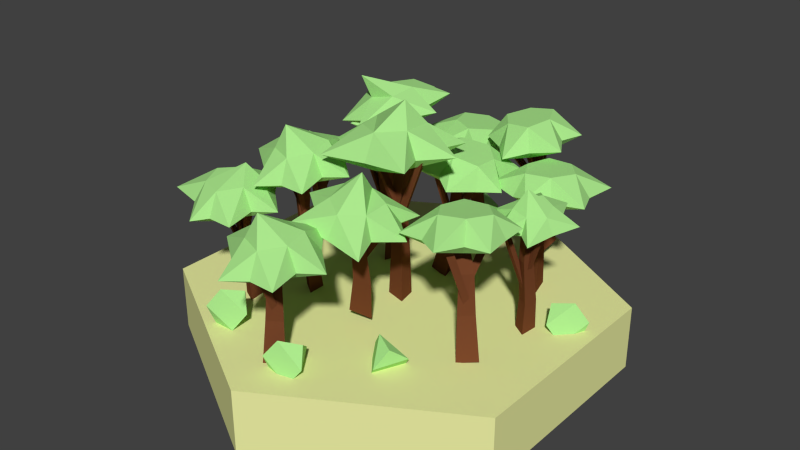 # Source: Forest3.blend  (saved by Blender 2.74.0; exported with 4.5.12 LTS)
import bpy
from mathutils import Matrix  # noqa: F401  (used for matrix-valued properties, if any)

bpy.ops.wm.read_factory_settings(use_empty=True)
scene = bpy.context.scene
scene.name = 'Scene'

# ---- collections
col_collection_1 = bpy.data.collections.new('Collection 1'); scene.collection.children.link(col_collection_1)

# ---- materials (node trees are filled in below, after node groups)
mat_treeground = bpy.data.materials.new('TreeGround')
mat_treeground.alpha_threshold = 0.0
mat_treeground.use_transparent_shadow = False
mat_treeground.diffuse_color = (0.8469, 0.8714, 0.3712, 1.0)
mat_treeground.roughness = 0.5
mat_treelower = bpy.data.materials.new('TreeLower')
mat_treelower.alpha_threshold = 0.0
mat_treelower.use_transparent_shadow = False
mat_treelower.diffuse_color = (0.1845, 0.05951, 0.02383, 1.0)
mat_treelower.roughness = 0.5
mat_treelower.specular_intensity = 0.09375
mat_treeupper = bpy.data.materials.new('TreeUpper')
mat_treeupper.alpha_threshold = 0.0
mat_treeupper.use_transparent_shadow = False
mat_treeupper.diffuse_color = (0.4072, 0.8, 0.264, 1.0)
mat_treeupper.roughness = 0.5
mat_treeupper.specular_intensity = 0.2083

# ---- material node trees

# ---- world
world_world = bpy.data.worlds.new('World'); scene.world = world_world
world_world.color = (0.05088, 0.05088, 0.05088)
world_world.use_sun_shadow = False
world_world.sun_shadow_jitter_overblur = 0.0
world_world.cycles.sampling_method = 'NONE'
world_world.cycles.sample_map_resolution = 256

# ---- meshes
me_extrudieren_deckfl_che_2_1 = bpy.data.meshes.new('Extrudieren_Deckfl_che_2_1')
me_extrudieren_deckfl_che_2_1.from_pydata([(0.8728, -0.3, 0.5027), (0.006756, -0.3, 1.003), (-0.8593, -0.3, -0.4973), (0.006757, -0.3, -0.9973), (0.006757, 0.0, -0.9973), (-0.8593, 5.96e-08, -0.4973), (0.006756, 0.0, 1.003), (0.8728, -8.941e-08, -0.4973), (0.8728, -5.96e-08, 0.5027), (0.8728, -0.3, -0.4973), (-0.8593, 8.941e-08, 0.5027), (-0.8593, -0.3, 0.5027), (-0.03501, -0.008468, 0.7977), (0.04422, -0.008468, 0.7478), (-0.04411, -0.008468, 0.6938), (-0.02618, 0.1889, 0.7775), (0.03618, 0.1889, 0.7382), (-0.03334, 0.1889, 0.6957), (-0.0006539, 0.3721, 0.7816), (0.05025, 0.3721, 0.7496), (-0.006499, 0.3721, 0.7149), (-0.01982, 0.4977, 0.7823), (0.03595, 0.4977, 0.7472), (-0.02622, 0.4977, 0.7092), (-0.1033, 0.5219, 0.6958), (0.02044, 0.3104, 0.7399), (-0.003683, 0.3002, 0.7585), (-0.003879, 0.2911, 0.7309), (-0.0003842, 0.2098, 0.7525), (0.02059, 0.2163, 0.7335), (-0.009052, 0.226, 0.7258), (0.01266, 0.5019, 0.8775), (0.03564, 0.509, 0.8567), (0.003165, 0.5196, 0.8483), (0.06199, 0.4896, 0.6715), (0.08844, 0.4804, 0.6928), (0.06444, 0.4964, 0.7061), (-0.00058, 0.3266, 0.7226), (0.02356, 0.3183, 0.7421), (0.001649, 0.3329, 0.7543), (-0.0767, 0.543, 0.7058), (-0.1031, 0.5317, 0.7261), (0.5448, -0.002754, 0.3111), (0.6207, 0.005882, 0.257), (0.5305, -0.007072, 0.2079), (0.5269, 0.1934, 0.2858), (0.5867, 0.2002, 0.2432), (0.5157, 0.19, 0.2046), (0.5287, 0.3784, 0.2843), (0.5774, 0.384, 0.2495), (0.5195, 0.3756, 0.218), (0.4934, 0.5005, 0.283), (0.5469, 0.5066, 0.2449), (0.4834, 0.4975, 0.2104), (0.4048, 0.5001, 0.1515), (0.5554, 0.3187, 0.243), (0.5338, 0.306, 0.263), (0.5334, 0.2962, 0.2357), (0.5485, 0.2167, 0.2589), (0.5674, 0.2253, 0.2387), (0.5364, 0.2308, 0.2325), (0.5299, 0.5117, 0.3762), (0.5507, 0.521, 0.354), (0.5167, 0.5271, 0.3472), (0.5699, 0.4995, 0.1681), (0.5983, 0.4945, 0.1882), (0.5732, 0.5077, 0.2024), (0.5316, 0.3316, 0.2264), (0.5576, 0.327, 0.2447), (0.5346, 0.339, 0.2578), (0.429, 0.5247, 0.1595), (0.4053, 0.5108, 0.1815), (0.4574, -0.02974, -0.4466), (0.389, -0.02718, -0.3827), (0.485, -0.04106, -0.3467), (0.4746, 0.1645, -0.4092), (0.4208, 0.1665, -0.3589), (0.4964, 0.1556, -0.3305), (0.4696, 0.3488, -0.3935), (0.4256, 0.3505, -0.3525), (0.4873, 0.3415, -0.3293), (0.5023, 0.4714, -0.3876), (0.4542, 0.4732, -0.3427), (0.5218, 0.4635, -0.3173), (0.6469, 0.5129, -0.2592), (0.4495, 0.2856, -0.3537), (0.4686, 0.275, -0.3772), (0.4728, 0.2632, -0.351), (0.4563, 0.1852, -0.3781), (0.44, 0.1918, -0.355), (0.4714, 0.1977, -0.3524), (0.4539, 0.4882, -0.4743), (0.436, 0.4954, -0.449), (0.4704, 0.502, -0.4461), (0.4351, 0.502, -0.2681), (0.4043, 0.4976, -0.2847), (0.4272, 0.5125, -0.301), (0.4686, 0.3399, -0.3433), (0.4406, 0.3358, -0.3584), (0.4614, 0.3495, -0.3733), (0.6214, 0.5374, -0.2622), (0.6423, 0.5257, -0.288), (0.06647, -0.04697, -0.004953), (-0.01193, -0.04227, 0.06075), (0.08544, -0.05434, 0.08794), (0.07493, 0.2196, 0.02047), (0.01322, 0.2233, 0.07219), (0.08986, 0.2138, 0.09359), (0.06258, 0.4703, 0.02746), (0.0122, 0.4733, 0.06968), (0.07476, 0.4656, 0.08715), (0.09268, 0.6384, 0.02503), (0.03749, 0.6417, 0.07128), (0.106, 0.6332, 0.09042), (0.2297, 0.7098, 0.1334), (0.03933, 0.3864, 0.06954), (0.06207, 0.3712, 0.04623), (0.06406, 0.3573, 0.07125), (0.0519, 0.249, 0.05042), (0.03219, 0.2587, 0.07327), (0.06469, 0.2684, 0.07301), (0.05037, 0.6532, -0.05391), (0.02878, 0.6638, -0.02888), (0.06438, 0.6744, -0.02917), (0.01646, 0.6286, 0.147), (-0.01389, 0.6201, 0.134), (0.01131, 0.6402, 0.116), (0.06421, 0.4052, 0.08048), (0.0365, 0.3974, 0.06857), (0.0595, 0.4158, 0.0522), (0.2026, 0.7416, 0.1315), (0.2275, 0.725, 0.1059), (-0.4833, -0.07405, 0.4581), (-0.4117, -0.06737, 0.4961), (-0.4208, -0.07124, 0.4159), (-0.485, 0.1386, 0.4614), (-0.4286, 0.1439, 0.4913), (-0.4358, 0.1408, 0.4282), (-0.4927, 0.3365, 0.4845), (-0.4467, 0.3407, 0.5089), (-0.4525, 0.3383, 0.4573), (-0.5148, 0.4698, 0.474), (-0.4644, 0.4745, 0.5007), (-0.4708, 0.4718, 0.4442), (-0.4926, 0.4652, 0.3523), (-0.4493, 0.2731, 0.4835), (-0.4723, 0.2599, 0.4728), (-0.4537, 0.2512, 0.463), (-0.458, 0.1636, 0.4712), (-0.436, 0.1725, 0.4794), (-0.4467, 0.1812, 0.4563), (-0.5604, 0.4732, 0.5296), (-0.5363, 0.483, 0.5386), (-0.5481, 0.4926, 0.5133), (-0.4018, 0.4699, 0.4925), (-0.4015, 0.4611, 0.5181), (-0.4236, 0.4763, 0.5063), (-0.4502, 0.2897, 0.4632), (-0.4499, 0.2816, 0.4865), (-0.4701, 0.2955, 0.4758), (-0.4878, 0.4892, 0.3748), (-0.5129, 0.4748, 0.3631), (-0.6345, -0.1141, -0.06008), (-0.5712, -0.1194, -0.1099), (-0.6532, -0.115, -0.1466), (-0.6063, 0.09623, -0.07604), (-0.5565, 0.09206, -0.1152), (-0.6211, 0.09552, -0.1441), (-0.5628, 0.2908, -0.07328), (-0.5221, 0.2874, -0.1053), (-0.5748, 0.2903, -0.1289), (-0.5649, 0.4264, -0.06964), (-0.5203, 0.4226, -0.1047), (-0.5781, 0.4257, -0.1305), (-0.6778, 0.4627, -0.146), (-0.556, 0.2231, -0.1111), (-0.5761, 0.2137, -0.09319), (-0.5802, 0.2037, -0.1165), (-0.5842, 0.1168, -0.09945), (-0.5673, 0.1223, -0.1174), (-0.5927, 0.1343, -0.1208), (-0.5264, 0.4302, 0.00732), (-0.5079, 0.4362, -0.01239), (-0.5356, 0.4493, -0.01611), (-0.527, 0.458, -0.1845), (-0.503, 0.447, -0.1693), (-0.5205, 0.4657, -0.1555), (-0.5741, 0.2414, -0.1234), (-0.5522, 0.2313, -0.1095), (-0.5682, 0.2484, -0.09693), (-0.6513, 0.4839, -0.1401), (-0.6733, 0.4737, -0.1205), (-0.03346, -0.06868, -0.5556), (0.01394, -0.06254, -0.4906), (0.05373, -0.07043, -0.5709), (-0.02254, 0.1438, -0.5611), (0.01476, 0.1486, -0.5099), (0.04608, 0.1424, -0.5731), (-0.03062, 0.3427, -0.5496), (-0.0001714, 0.3467, -0.5078), (0.02539, 0.3416, -0.5594), (-0.03673, 0.476, -0.5736), (-0.003361, 0.4803, -0.5278), (0.02465, 0.4748, -0.5843), (0.07819, 0.5379, -0.6858), (0.008121, 0.2779, -0.5306), (-0.008777, 0.265, -0.5496), (0.01484, 0.255, -0.5512), (-0.0004019, 0.1682, -0.5418), (0.01681, 0.1768, -0.5254), (0.02097, 0.1846, -0.5522), (-0.1152, 0.4841, -0.5389), (-0.09631, 0.4935, -0.5209), (-0.09176, 0.5021, -0.5503), (0.06263, 0.473, -0.5101), (0.0467, 0.4656, -0.4852), (0.03326, 0.4809, -0.5059), (0.02081, 0.2934, -0.551), (0.006265, 0.2866, -0.5282), (-0.006003, 0.3006, -0.5472), (0.07083, 0.5629, -0.6633), (0.05232, 0.5489, -0.684), (-0.2584, -0.0885, -0.2056), (-0.211, -0.07983, -0.1406), (-0.1712, -0.09096, -0.2209), (-0.2475, 0.2114, -0.2111), (-0.2102, 0.2182, -0.1599), (-0.1789, 0.2095, -0.2231), (-0.2556, 0.4922, -0.1996), (-0.2251, 0.4978, -0.1577), (-0.1995, 0.4907, -0.2094), (-0.2617, 0.6804, -0.2235), (-0.2283, 0.6865, -0.1777), (-0.2003, 0.6787, -0.2343), (-0.1467, 0.7678, -0.3358), (-0.2168, 0.4007, -0.1806), (-0.2337, 0.3825, -0.1996), (-0.2101, 0.3685, -0.2012), (-0.2253, 0.2459, -0.1918), (-0.2081, 0.258, -0.1754), (-0.204, 0.2691, -0.2021), (-0.3401, 0.6918, -0.1889), (-0.3212, 0.705, -0.1709), (-0.3167, 0.7172, -0.2002), (-0.1623, 0.6762, -0.1601), (-0.1782, 0.6657, -0.1351), (-0.1917, 0.6873, -0.1559), (-0.2041, 0.4226, -0.201), (-0.2187, 0.413, -0.1782), (-0.2309, 0.4327, -0.1972), (-0.1541, 0.8031, -0.3132), (-0.1726, 0.7832, -0.334), (-0.2572, -0.09998, 0.1957), (-0.3294, -0.1008, 0.2322), (-0.2556, -0.107, 0.2839), (-0.2849, 0.1976, 0.2232), (-0.3417, 0.197, 0.252), (-0.2836, 0.1921, 0.2927), (-0.3243, 0.476, 0.2283), (-0.3707, 0.4755, 0.2518), (-0.3232, 0.4715, 0.285), (-0.3194, 0.6656, 0.2361), (-0.3703, 0.665, 0.2619), (-0.3183, 0.6606, 0.2982), (0.03287, 0.6445, -0.03177), (-0.04958, 0.6469, 0.1651), (0.1657, 0.6639, 0.1411), (0.1625, 0.6573, 0.007744), (-0.0823, 0.638, 0.03504), (0.06876, 0.66, 0.2317), (-0.2363, 0.6126, 0.3722), (-0.3394, 0.3806, 0.2585), (-0.3162, 0.3655, 0.244), (-0.3169, 0.3501, 0.2667), (-0.3109, 0.2286, 0.2437), (-0.331, 0.2378, 0.2586), (-0.3065, 0.2511, 0.2677), (-0.3424, 0.679, 0.1538), (-0.3644, 0.6891, 0.1702), (-0.3375, 0.7037, 0.1801), (-0.3968, 0.6485, 0.3235), (-0.4178, 0.6368, 0.3032), (-0.3975, 0.6612, 0.2945), (-0.3236, 0.4034, 0.2755), (-0.3427, 0.3927, 0.2569), (-0.3242, 0.415, 0.249), (0.07486, 0.7178, 0.3016), (-0.1514, 0.6847, 0.007078), (0.2153, 0.7137, -0.03382), (0.2201, 0.7236, 0.166), (-0.1024, 0.6981, 0.2019), (0.02109, 0.6945, -0.09301), (0.0252, 0.8052, -0.02985), (-0.05619, 0.8076, 0.1645), (0.1563, 0.8244, 0.1408), (0.1532, 0.8179, 0.009153), (-0.0885, 0.7988, 0.0361), (0.06062, 0.8205, 0.2302), (-0.261, 0.646, 0.3632), (-0.2356, 0.6295, 0.3473), (-0.6213, -0.0407, -0.3895), (-0.2189, 0.05893, -0.8226), (-0.2119, -0.02669, -0.7717), (-0.6256, 0.03584, -0.3256), (-0.706, 0.09492, -0.3238), (-0.07087, 0.05763, -0.8451), (-0.06389, -0.02799, -0.7942), (-0.1286, -0.04794, -0.721), (-0.1426, 0.1233, -0.8226), (-0.1276, 0.1249, -0.7239), (-0.1206, 0.03929, -0.6731), (-0.6974, -0.05815, -0.4517), (-0.707, 0.03507, -0.486), (-0.7114, 0.1116, -0.4221), (-0.7703, -0.05401, -0.3836), (-0.7746, 0.02253, -0.3197), (-0.4261, -0.02371, 0.1721), (-0.4304, 0.05282, 0.236), (-0.5109, 0.1119, 0.2377), (-0.5022, -0.04116, 0.1099), (-0.5119, 0.05206, 0.07554), (-0.5162, 0.1286, 0.1395), (-0.5751, -0.03702, 0.1779), (-0.5794, 0.03951, 0.2418), (-0.4122, 0.01284, 0.614), (-0.3648, 0.08938, 0.5709), (-0.3056, 0.1485, 0.6253), (-0.4004, -0.004605, 0.7115), (-0.4172, 0.08861, 0.743), (-0.3698, 0.1651, 0.6999), (-0.3007, -0.0004642, 0.713), (-0.2533, 0.07607, 0.6699), (0.02051, -0.02234, 0.6919), (0.07618, 0.0542, 0.6602), (0.1221, 0.1133, 0.7263), (0.01071, -0.03978, 0.7897), (-0.01257, 0.05343, 0.8167), (0.0431, 0.13, 0.785), (0.1077, -0.03564, 0.8129), (0.1634, 0.04089, 0.7812), (0.3732, -0.03527, 0.4204), (0.4264, 0.04127, 0.4562), (0.3876, 0.1004, 0.5267), (0.2813, -0.05271, 0.4552), (0.2467, 0.0405, 0.4464), (0.2999, 0.117, 0.4821), (0.3037, -0.04857, 0.5524), (0.3569, 0.02796, 0.5881), (0.7621, -0.03746, -0.1106), (0.7003, 0.03907, -0.09387), (0.6724, 0.09816, -0.1693), (0.7961, -0.05491, -0.2029), (0.8254, 0.03831, -0.2232), (0.7635, 0.1148, -0.2064), (0.708, -0.05077, -0.2496), (0.6461, 0.02577, -0.2328), (-0.139, 0.6792, -0.1321), (-0.1315, 0.7091, 0.3354), (0.2352, 0.7037, -0.1428), (-0.2416, 0.6822, 0.113), (0.2759, 0.7312, 0.302), (0.3312, 0.7274, 0.04915), (-0.2764, 0.6684, -0.3186), (-0.2384, 0.6551, -0.1439), (-0.1053, 0.7008, -0.2599), (-0.1706, 0.6971, -0.351), (-0.322, 0.6451, -0.2191), (-0.1275, 0.6821, -0.1523), (-0.09619, 0.7295, -0.1014), (-0.3876, 0.6742, -0.2014), (-0.1608, 0.7521, -0.399), (-0.06296, 0.7577, -0.2625), (-0.2624, 0.6892, -0.08882), (-0.3192, 0.709, -0.3504), (-0.2984, 0.8001, -0.2982), (-0.2609, 0.787, -0.1258), (-0.1295, 0.8321, -0.2402), (-0.194, 0.8285, -0.3301), (-0.3434, 0.7771, -0.2), (-0.1514, 0.8136, -0.1341), (-0.4452, 0.6737, -0.3037), (-0.2195, 0.6919, 0.01792), (-0.1983, 0.7485, -0.4844), (-0.398, 0.6572, -0.08628), (0.03938, 0.7699, -0.1942), (-0.04367, 0.7789, -0.3949), (-0.04772, 0.457, -0.6805), (-0.1074, 0.4733, -0.5124), (0.07224, 0.4607, -0.5414), (0.06309, 0.4527, -0.6529), (-0.1412, 0.4671, -0.6198), (-0.004763, 0.4712, -0.4616), (0.01026, 0.52, -0.4048), (-0.1941, 0.5137, -0.6418), (0.1119, 0.4923, -0.6913), (0.1256, 0.5042, -0.5244), (-0.1435, 0.523, -0.4808), (-0.05409, 0.4987, -0.7328), (-0.03465, 0.5915, -0.6831), (-0.09354, 0.6075, -0.517), (0.08376, 0.5951, -0.5457), (0.07474, 0.5872, -0.6557), (-0.1269, 0.6014, -0.6231), (0.007754, 0.6055, -0.4669), (-0.1904, 0.5046, -0.7588), (-0.1169, 0.5206, -0.3831), (0.05113, 0.5101, -0.7518), (-0.2674, 0.5306, -0.5261), (0.1482, 0.5268, -0.3659), (0.1526, 0.5142, -0.6167), (0.5781, 0.4606, -0.2712), (0.5665, 0.4585, -0.45), (0.4132, 0.4509, -0.3515), (0.4655, 0.4546, -0.2524), (0.6399, 0.4632, -0.3645), (0.4523, 0.4521, -0.4558), (0.4147, 0.4948, -0.5067), (0.6957, 0.5114, -0.3699), (0.4345, 0.4985, -0.2021), (0.356, 0.4929, -0.3505), (0.5857, 0.5042, -0.498), (0.6031, 0.5075, -0.2302), (0.5628, 0.5947, -0.2773), (0.5513, 0.5926, -0.4538), (0.4, 0.5851, -0.3566), (0.4517, 0.5888, -0.2588), (0.6238, 0.5973, -0.3694), (0.4386, 0.5863, -0.4595), (0.7385, 0.5147, -0.2606), (0.523, 0.4918, -0.5766), (0.5135, 0.5219, -0.1726), (0.7171, 0.5152, -0.5062), (0.3168, 0.5038, -0.4639), (0.2969, 0.5132, -0.2394), (0.4154, 0.4933, 0.2691), (0.5823, 0.5109, 0.332), (0.5571, 0.4941, 0.1522), (0.4455, 0.4864, 0.1591), (0.4741, 0.5054, 0.3636), (0.6353, 0.5064, 0.2306), (0.6924, 0.5548, 0.2157), (0.451, 0.5533, 0.415), (0.4081, 0.5247, 0.1085), (0.5754, 0.5363, 0.09817), (0.6131, 0.5615, 0.3676), (0.3631, 0.535, 0.2734), (0.4133, 0.6273, 0.2529), (0.578, 0.6447, 0.315), (0.5532, 0.6282, 0.1374), (0.443, 0.6206, 0.1442), (0.4712, 0.6394, 0.3462), (0.6303, 0.6403, 0.2149), (0.3341, 0.5441, 0.4089), (0.7113, 0.5584, 0.3432), (0.3464, 0.544, 0.1675), (0.5651, 0.5719, 0.4903), (0.6931, 0.5601, 0.1087), (0.4971, 0.5449, -0.002074), (-0.2947, 0.8849, -0.1017), (0.09186, 0.9206, 0.07504), (-0.6418, 0.4061, -0.04209), (-0.5259, 0.3899, -0.087), (-0.6215, 0.4105, -0.1689), (-0.6765, 0.4162, -0.1133), (-0.5678, 0.3927, -0.02021), (-0.5448, 0.3977, -0.1644), (-0.5133, 0.4264, -0.1965), (-0.5478, 0.419, 0.01953), (-0.7107, 0.4542, -0.12), (-0.6282, 0.4457, -0.2032), (-0.485, 0.4147, -0.08053), (-0.6586, 0.4391, -0.01324), (-0.6248, 0.4991, -0.04277), (-0.5105, 0.483, -0.0871), (-0.6048, 0.5034, -0.1679), (-0.6591, 0.509, -0.1131), (-0.5518, 0.4858, -0.02117), (-0.5291, 0.4907, -0.1635), (-0.6115, 0.4263, 0.07078), (-0.4165, 0.4103, -0.1225), (-0.7651, 0.457, -0.08403), (-0.4673, 0.406, 0.01486), (-0.5932, 0.4427, -0.2822), (-0.7217, 0.461, -0.2031), (-0.5845, 0.5666, -0.06697), (-0.3822, 0.5417, 0.3347), (-0.2109, 0.5463, 0.2823), (-0.342, 0.5672, 0.1572), (-0.4264, 0.5579, 0.2305), (-0.2773, 0.5342, 0.3728), (-0.2315, 0.5632, 0.171), (-0.1896, 0.6137, 0.132), (-0.2582, 0.5703, 0.4344), (-0.4815, 0.6059, 0.2213), (-0.3551, 0.6198, 0.1115), (-0.1588, 0.5885, 0.2989), (-0.4154, 0.5816, 0.3773), (-0.3768, 0.6762, 0.3456), (-0.2077, 0.6808, 0.2939), (-0.3371, 0.7014, 0.1705), (-0.4203, 0.6923, 0.2428), (-0.2732, 0.6688, 0.3832), (-0.228, 0.6974, 0.184), (-0.3547, 0.5622, 0.5007), (-0.057, 0.6004, 0.2465), (-0.5625, 0.5951, 0.2665), (-0.1414, 0.5679, 0.4355), (-0.2974, 0.6319, 0.002845), (-0.4902, 0.6236, 0.1027), (-0.3309, 0.7822, 0.3231), (-0.03759, 0.4418, 0.8439), (0.1336, 0.4438, 0.791), (0.002264, 0.4564, 0.6651), (-0.08194, 0.4513, 0.739), (0.06745, 0.437, 0.8822), (0.1128, 0.4536, 0.6789), (0.1544, 0.5018, 0.6368), (0.08652, 0.4769, 0.9414), (-0.1373, 0.4984, 0.7269), (-0.01113, 0.5059, 0.6162), (0.1856, 0.4871, 0.8048), (-0.07084, 0.4841, 0.884), (-0.03263, 0.5768, 0.8464), (0.1364, 0.5787, 0.7943), (0.00671, 0.5912, 0.67), (-0.07641, 0.5862, 0.7429), (0.07106, 0.572, 0.8842), (0.1158, 0.5884, 0.6836), (-0.009853, 0.4727, 1.008), (0.2873, 0.4961, 0.7517), (-0.2182, 0.4902, 0.7728), (0.2033, 0.4751, 0.9425), (0.04645, 0.5115, 0.5069), (-0.1462, 0.5087, 0.6074), (0.01282, 0.6813, 0.8173), (-0.5755, 0.4104, 0.5597), (-0.4043, 0.4124, 0.5068), (-0.5357, 0.425, 0.3809), (-0.6199, 0.4199, 0.4548), (-0.4705, 0.4056, 0.598), (-0.4252, 0.4222, 0.3947), (-0.3835, 0.4704, 0.3526), (-0.4514, 0.4455, 0.6572), (-0.6752, 0.467, 0.4426), (-0.5491, 0.4745, 0.332), (-0.3523, 0.4556, 0.5206), (-0.6088, 0.4527, 0.5998), (-0.5706, 0.5453, 0.5622), (-0.4016, 0.5473, 0.51), (-0.5312, 0.5597, 0.3857), (-0.6144, 0.5548, 0.4587), (-0.4669, 0.5406, 0.6), (-0.4221, 0.557, 0.3993), (-0.5117, 0.4352, 0.7132), (-0.2507, 0.4647, 0.4674), (-0.7461, 0.4703, 0.5763), (-0.3346, 0.4437, 0.6583), (-0.4915, 0.48, 0.2227), (-0.6842, 0.4772, 0.3232), (-0.4909, 0.5982, 0.4082), (0.03204, 0.06012, 0.2509), (0.01273, 0.04871, 0.3418), (0.1106, 0.031, 0.313), (0.08411, 0.2443, 0.3039), (0.06891, 0.2353, 0.3754), (0.1459, 0.2213, 0.3528), (0.1047, 0.4221, 0.3505), (0.09229, 0.4148, 0.4089), (0.1552, 0.4034, 0.3904), (0.1454, 0.5423, 0.3572), (0.1318, 0.5343, 0.4212), (0.2006, 0.5218, 0.4009), (0.2679, 0.539, 0.3575), (0.1056, 0.352, 0.3832), (0.1069, 0.3465, 0.3516), (0.1242, 0.3302, 0.3682), (0.08863, 0.2583, 0.3428), (0.089, 0.2599, 0.3718), (0.1167, 0.2661, 0.3568), (0.05784, 0.5738, 0.3186), (0.05825, 0.5755, 0.3504), (0.08858, 0.5824, 0.334), (0.1649, 0.5063, 0.489), (0.13, 0.5042, 0.4927), (0.1406, 0.5225, 0.469), (0.1356, 0.3621, 0.382), (0.1037, 0.3602, 0.3854), (0.1134, 0.377, 0.3638), (0.2475, 0.5628, 0.3739), (0.2489, 0.5569, 0.3393), (0.1021, 0.5052, 0.2941), (0.02257, 0.4977, 0.4545), (0.2027, 0.4708, 0.4439), (0.2075, 0.4839, 0.3327), (0.002724, 0.5145, 0.3447), (0.1171, 0.4754, 0.5151), (0.1287, 0.5112, 0.5815), (-0.04259, 0.5698, 0.3261), (0.2642, 0.524, 0.3082), (0.2569, 0.5044, 0.4749), (-0.01286, 0.5447, 0.4906), (0.1063, 0.5559, 0.2503), (0.1271, 0.6357, 0.3187), (0.04856, 0.6283, 0.477), (0.2263, 0.6017, 0.4666), (0.2312, 0.6146, 0.3568), (0.02897, 0.6448, 0.3686), (0.1419, 0.6062, 0.5369), (-0.02439, 0.5813, 0.2107), (-0.04315, 0.5417, 0.6016), (0.2856, 0.5264, 0.2173), (-0.1234, 0.572, 0.4104), (0.295, 0.4811, 0.5902), (0.3558, 0.5004, 0.3824), (0.1397, 0.7293, 0.3888), (0.3745, 0.07472, -0.5725), (0.3774, 0.09168, -0.6645), (0.284, 0.07244, -0.6242), (0.338, 0.2692, -0.5563), (0.3403, 0.2826, -0.6287), (0.2668, 0.2674, -0.597), (0.3327, 0.4537, -0.5422), (0.3345, 0.4646, -0.6013), (0.2745, 0.4522, -0.5755), (0.3068, 0.5722, -0.5043), (0.3089, 0.5841, -0.5691), (0.2431, 0.5706, -0.5408), (0.1486, 0.5682, -0.5142), (0.3178, 0.3979, -0.5937), (0.3209, 0.3827, -0.5656), (0.2992, 0.3738, -0.5827), (0.3291, 0.2952, -0.5876), (0.3243, 0.306, -0.6141), (0.3004, 0.3091, -0.5929), (0.4027, 0.5836, -0.4756), (0.3974, 0.5954, -0.5046), (0.3712, 0.5987, -0.4814), (0.262, 0.5816, -0.6345), (0.2954, 0.5784, -0.6453), (0.291, 0.5889, -0.6156), (0.2898, 0.4091, -0.5838), (0.3203, 0.4062, -0.5936), (0.3163, 0.4158, -0.5665), (0.1689, 0.5946, -0.5262), (0.1724, 0.578, -0.4954), (0.2487, 0.5586, -0.4518), (0.3994, 0.5888, -0.5438), (0.2418, 0.5755, -0.6346), (0.1797, 0.5579, -0.543), (0.359, 0.5729, -0.4397), (0.3511, 0.5922, -0.6476), (0.3726, 0.6458, -0.6975), (0.3844, 0.6169, -0.386), (0.1158, 0.5944, -0.5407), (0.2088, 0.6209, -0.678), (0.4449, 0.6407, -0.5421), (0.2191, 0.5955, -0.4042), (0.2307, 0.6924, -0.4481), (0.3795, 0.7222, -0.5389), (0.2239, 0.7092, -0.6285), (0.1626, 0.6917, -0.538), (0.3396, 0.7065, -0.4361), (0.3318, 0.7256, -0.6414), (0.3089, 0.5977, -0.2982), (0.4853, 0.647, -0.6347), (0.1246, 0.6062, -0.4544), (0.513, 0.643, -0.4288), (0.2879, 0.6545, -0.7625), (0.08138, 0.6257, -0.6763), (0.004917, 0.009166, -0.2214), (0.09563, -0.005502, -0.2035), (0.06831, -0.002958, -0.3033), (0.05712, 0.2003, -0.2339), (0.1285, 0.1888, -0.2198), (0.107, 0.1908, -0.2984), (0.1026, 0.3789, -0.217), (0.1609, 0.3695, -0.2055), (0.1434, 0.3711, -0.2696), (0.1089, 0.5049, -0.2321), (0.1728, 0.4946, -0.2195), (0.1535, 0.4964, -0.2898), (0.1445, 0.5103, -0.3865), (0.1359, 0.3106, -0.2317), (0.1043, 0.3053, -0.2345), (0.1213, 0.293, -0.2546), (0.096, 0.2151, -0.2349), (0.125, 0.2169, -0.2345), (0.1103, 0.2287, -0.2605), (0.06891, 0.5176, -0.1406), (0.1006, 0.5195, -0.1401), (0.08459, 0.5324, -0.1687), (0.2412, 0.4742, -0.2567), (0.2444, 0.4651, -0.2229), (0.2207, 0.4851, -0.2299), (0.135, 0.3266, -0.259), (0.138, 0.3183, -0.2282), (0.1163, 0.3365, -0.2346), (0.1605, 0.5296, -0.3615), (0.1259, 0.5238, -0.3646), (0.06579, 0.514, -0.2983), (0.1348, 0.5002, -0.1335), (0.243, 0.4702, -0.2773), (0.1627, 0.4887, -0.3534), (0.03969, 0.5228, -0.1899), (0.2412, 0.4729, -0.166), (0.3008, 0.5052, -0.1309), (-0.001057, 0.5799, -0.1667), (0.1832, 0.5288, -0.4116), (0.3035, 0.5011, -0.2977), (0.1414, 0.546, -0.08232), (0.03804, 0.5668, -0.3292), (0.1074, 0.6426, -0.299), (0.1755, 0.6289, -0.1363), (0.2822, 0.5992, -0.2782), (0.203, 0.6175, -0.3533), (0.08159, 0.6512, -0.1919), (0.2805, 0.602, -0.1683), (-0.07587, 0.5968, -0.2556), (0.2229, 0.5182, -0.02893), (0.1048, 0.5677, -0.4134), (0.02454, 0.5802, -0.03104), (0.379, 0.4985, -0.2038), (0.3256, 0.5162, -0.4223), (-0.4418, -0.1143, -0.3614), (-0.3769, -0.1013, -0.3153), (-0.3638, -0.1145, -0.4033), (-0.4451, 0.09722, -0.3846), (-0.394, 0.1074, -0.3482), (-0.3837, 0.09704, -0.4175), (-0.4603, 0.2961, -0.3847), (-0.4186, 0.3044, -0.355), (-0.4102, 0.2959, -0.4116), (-0.4811, 0.4267, -0.4146), (-0.4353, 0.4358, -0.3821), (-0.4261, 0.4265, -0.4441), (-0.4375, 0.4724, -0.5532), (-0.414, 0.2343, -0.3746), (-0.4352, 0.2194, -0.3863), (-0.4128, 0.21, -0.3946), (-0.4194, 0.1239, -0.375), (-0.3984, 0.1343, -0.3655), (-0.4033, 0.14, -0.3927), (-0.5451, 0.4351, -0.3576), (-0.5221, 0.4465, -0.3472), (-0.5274, 0.4528, -0.3769), (-0.3651, 0.4732, -0.4186), (-0.3719, 0.4674, -0.3895), (-0.392, 0.4805, -0.4059), (-0.4092, 0.2484, -0.3989), (-0.4155, 0.2431, -0.3723), (-0.4338, 0.2551, -0.3874), (-0.4388, 0.4989, -0.5313), (-0.4621, 0.4826, -0.5441), (-0.5233, 0.4664, -0.4693), (-0.4621, 0.4837, -0.3613), (-0.3955, 0.4535, -0.4658), (-0.4582, 0.4498, -0.5127), (-0.534, 0.4842, -0.3939), (-0.3886, 0.4696, -0.3899), (-0.3481, 0.5009, -0.3751), (-0.5658, 0.5229, -0.3811), (-0.4523, 0.4713, -0.5591), (-0.3583, 0.4769, -0.4889), (-0.4581, 0.5222, -0.3324), (-0.5497, 0.4962, -0.4941), (-0.507, 0.5574, -0.4887), (-0.4466, 0.5745, -0.3821), (-0.3809, 0.5447, -0.4853), (-0.4428, 0.541, -0.5315), (-0.5176, 0.575, -0.4142), (-0.3741, 0.5605, -0.4103), (-0.6256, 0.5169, -0.437), (-0.4061, 0.5343, -0.2721), (-0.4962, 0.4616, -0.6065), (-0.5494, 0.5385, -0.3026), (-0.2757, 0.4714, -0.464), (-0.3721, 0.458, -0.5806), (-0.4673, 0.6289, -0.4795), (0.5631, -0.0673, -0.06615), (0.6302, -0.06887, -0.02129), (0.6395, -0.07036, -0.1108), (0.5847, 0.1443, -0.05845), (0.6376, 0.143, -0.02315), (0.6449, 0.1418, -0.09359), (0.5936, 0.3414, -0.02933), (0.6367, 0.3404, -0.0005097), (0.6427, 0.3394, -0.05801), (0.588, 0.4765, -0.03922), (0.6352, 0.4754, -0.00765), (0.6418, 0.4743, -0.07064), (0.6335, 0.5368, -0.1715), (0.6323, 0.2738, -0.03011), (0.6092, 0.2633, -0.04298), (0.6302, 0.2528, -0.05344), (0.6137, 0.1661, -0.04617), (0.636, 0.1725, -0.03612), (0.6312, 0.1827, -0.06198), (0.5268, 0.4837, 0.02099), (0.5513, 0.4907, 0.032), (0.546, 0.5019, 0.00367), (0.7086, 0.5094, -0.04125), (0.7018, 0.5001, -0.01298), (0.683, 0.5178, -0.02655), (0.6382, 0.2908, -0.05236), (0.632, 0.2823, -0.02656), (0.6148, 0.2984, -0.03894), (0.6358, 0.5598, -0.1459), (0.6105, 0.5483, -0.16), (0.5581, 0.495, -0.0871), (0.6378, 0.4674, 0.00559), (0.6843, 0.49, -0.111), (0.6142, 0.5032, -0.1435), (0.5613, 0.4775, -0.0109), (0.7048, 0.4718, -0.03811), (0.7479, 0.4961, -0.01806), (0.533, 0.5046, 0.02271), (0.6121, 0.5431, -0.176), (0.7171, 0.5234, -0.1273), (0.6476, 0.4896, 0.04741), (0.5282, 0.5309, -0.09144), (0.5722, 0.5862, -0.06687), (0.6509, 0.559, 0.02462), (0.6967, 0.5813, -0.09049), (0.6275, 0.5943, -0.1226), (0.5754, 0.5689, 0.008347), (0.717, 0.5633, -0.01852), (0.4641, 0.5198, -0.01931), (0.7096, 0.4775, 0.09721), (0.5603, 0.5523, -0.2147), (0.5633, 0.4855, 0.0961), (0.8028, 0.513, -0.1215), (0.6869, 0.5456, -0.2142), (0.6141, 0.6489, -0.03393)], [], [(8, 0, 9, 7), (6, 1, 0, 8), (10, 11, 1, 6), (5, 2, 11, 10), (4, 3, 2, 5), (7, 9, 3, 4), (4, 5, 6, 8), (7, 4, 8), (10, 6, 5), (12, 15, 17, 14), (14, 17, 16, 13), (13, 16, 15, 12), (15, 18, 20, 17), (17, 20, 19, 16), (16, 19, 18, 15), (18, 21, 23, 20), (20, 23, 22, 19), (19, 22, 21, 18), (29, 32, 31, 28), (28, 31, 33, 30), (30, 33, 32, 29), (25, 40, 41, 26), (26, 41, 24, 27), (27, 24, 40, 25), (39, 36, 34, 37), (38, 35, 36, 39), (37, 34, 35, 38), (42, 45, 47, 44), (44, 47, 46, 43), (43, 46, 45, 42), (45, 48, 50, 47), (47, 50, 49, 46), (46, 49, 48, 45), (48, 51, 53, 50), (50, 53, 52, 49), (49, 52, 51, 48), (59, 62, 61, 58), (58, 61, 63, 60), (60, 63, 62, 59), (55, 70, 71, 56), (56, 71, 54, 57), (57, 54, 70, 55), (69, 66, 64, 67), (68, 65, 66, 69), (67, 64, 65, 68), (72, 75, 77, 74), (74, 77, 76, 73), (73, 76, 75, 72), (75, 78, 80, 77), (77, 80, 79, 76), (76, 79, 78, 75), (78, 81, 83, 80), (80, 83, 82, 79), (79, 82, 81, 78), (89, 92, 91, 88), (88, 91, 93, 90), (90, 93, 92, 89), (85, 100, 101, 86), (86, 101, 84, 87), (87, 84, 100, 85), (99, 96, 94, 97), (98, 95, 96, 99), (97, 94, 95, 98), (102, 105, 107, 104), (104, 107, 106, 103), (103, 106, 105, 102), (105, 108, 110, 107), (107, 110, 109, 106), (106, 109, 108, 105), (108, 111, 113, 110), (110, 113, 112, 109), (109, 112, 111, 108), (119, 122, 121, 118), (118, 121, 123, 120), (120, 123, 122, 119), (115, 130, 131, 116), (116, 131, 114, 117), (117, 114, 130, 115), (129, 126, 124, 127), (128, 125, 126, 129), (127, 124, 125, 128), (132, 135, 137, 134), (134, 137, 136, 133), (133, 136, 135, 132), (135, 138, 140, 137), (137, 140, 139, 136), (136, 139, 138, 135), (138, 141, 143, 140), (140, 143, 142, 139), (139, 142, 141, 138), (149, 152, 151, 148), (148, 151, 153, 150), (150, 153, 152, 149), (145, 160, 161, 146), (146, 161, 144, 147), (147, 144, 160, 145), (159, 156, 154, 157), (158, 155, 156, 159), (157, 154, 155, 158), (162, 165, 167, 164), (164, 167, 166, 163), (163, 166, 165, 162), (165, 168, 170, 167), (167, 170, 169, 166), (166, 169, 168, 165), (168, 171, 173, 170), (170, 173, 172, 169), (169, 172, 171, 168), (179, 182, 181, 178), (178, 181, 183, 180), (180, 183, 182, 179), (175, 190, 191, 176), (176, 191, 174, 177), (177, 174, 190, 175), (189, 186, 184, 187), (188, 185, 186, 189), (187, 184, 185, 188), (192, 195, 197, 194), (194, 197, 196, 193), (193, 196, 195, 192), (195, 198, 200, 197), (197, 200, 199, 196), (196, 199, 198, 195), (198, 201, 203, 200), (200, 203, 202, 199), (199, 202, 201, 198), (209, 212, 211, 208), (208, 211, 213, 210), (210, 213, 212, 209), (205, 220, 221, 206), (206, 221, 204, 207), (207, 204, 220, 205), (219, 216, 214, 217), (218, 215, 216, 219), (217, 214, 215, 218), (222, 225, 227, 224), (224, 227, 226, 223), (223, 226, 225, 222), (225, 228, 230, 227), (227, 230, 229, 226), (226, 229, 228, 225), (228, 231, 233, 230), (230, 233, 232, 229), (229, 232, 231, 228), (239, 242, 241, 238), (238, 241, 243, 240), (240, 243, 242, 239), (235, 250, 251, 236), (236, 251, 234, 237), (237, 234, 250, 235), (249, 246, 244, 247), (248, 245, 246, 249), (247, 244, 245, 248), (252, 255, 257, 254), (254, 257, 256, 253), (253, 256, 255, 252), (255, 258, 260, 257), (257, 260, 259, 256), (256, 259, 258, 255), (258, 261, 263, 260), (260, 263, 262, 259), (259, 262, 261, 258), (290, 265, 357), (287, 268, 359), (291, 264, 356), (275, 278, 277, 274), (274, 277, 279, 276), (276, 279, 278, 275), (271, 298, 299, 272), (272, 299, 270, 273), (273, 270, 298, 271), (285, 283, 280, 282), (284, 285, 282, 281), (283, 284, 281, 280), (459, 292, 296), (289, 266, 361), (286, 269, 360), (286, 297, 357), (291, 292, 358), (290, 293, 359), (289, 294, 360), (287, 296, 356), (288, 295, 361), (293, 297, 296), (459, 294, 295), (288, 267, 358), (307, 302, 306), (302, 301, 305, 306), (301, 308, 305), (307, 306, 310), (306, 305, 309, 310), (305, 308, 309), (307, 310, 302), (310, 309, 301, 302), (309, 308, 301), (311, 314, 312), (314, 315, 313, 312), (315, 304, 313), (311, 312, 300), (312, 313, 303, 300), (313, 304, 303), (311, 300, 314), (300, 303, 315, 314), (303, 304, 315), (319, 322, 320), (322, 323, 321, 320), (323, 318, 321), (319, 320, 316), (320, 321, 317, 316), (321, 318, 317), (319, 316, 322), (316, 317, 323, 322), (317, 318, 323), (327, 330, 328), (330, 331, 329, 328), (331, 326, 329), (327, 328, 324), (328, 329, 325, 324), (329, 326, 325), (327, 324, 330), (324, 325, 331, 330), (325, 326, 331), (335, 338, 336), (338, 339, 337, 336), (339, 334, 337), (335, 336, 332), (336, 337, 333, 332), (337, 334, 333), (335, 332, 338), (332, 333, 339, 338), (333, 334, 339), (343, 346, 344), (346, 347, 345, 344), (347, 342, 345), (343, 344, 340), (344, 345, 341, 340), (345, 342, 341), (343, 340, 346), (340, 341, 347, 346), (341, 342, 347), (351, 354, 352), (354, 355, 353, 352), (355, 350, 353), (351, 352, 348), (352, 353, 349, 348), (353, 350, 349), (351, 348, 354), (348, 349, 355, 354), (349, 350, 355), (264, 291, 358), (267, 264, 358), (361, 294, 289), (295, 294, 361), (356, 292, 291), (296, 292, 356), (360, 297, 286), (294, 297, 360), (359, 296, 287), (293, 296, 359), (358, 295, 288), (292, 295, 358), (357, 293, 290), (297, 293, 357), (266, 289, 360), (269, 266, 360), (267, 288, 361), (266, 267, 361), (268, 287, 356), (264, 268, 356), (265, 290, 359), (268, 265, 359), (269, 286, 357), (265, 269, 357), (372, 363, 381), (369, 366, 383), (373, 362, 380), (379, 376, 458), (371, 364, 385), (368, 367, 384), (368, 379, 381), (373, 374, 382), (372, 375, 383), (371, 376, 384), (369, 378, 380), (370, 377, 385), (378, 375, 458), (374, 376, 377), (370, 365, 382), (362, 373, 382), (365, 362, 382), (385, 376, 371), (377, 376, 385), (380, 374, 373), (378, 374, 380), (384, 379, 368), (376, 379, 384), (383, 378, 369), (375, 378, 383), (382, 377, 370), (374, 377, 382), (381, 375, 372), (379, 375, 381), (364, 371, 384), (367, 364, 384), (365, 370, 385), (364, 365, 385), (366, 369, 380), (362, 366, 380), (363, 372, 383), (366, 363, 383), (367, 368, 381), (363, 367, 381), (396, 387, 405), (393, 390, 407), (397, 386, 404), (400, 398, 402, 403), (395, 388, 409), (392, 391, 408), (392, 403, 405), (397, 398, 406), (396, 399, 407), (395, 400, 408), (393, 402, 404), (394, 401, 409), (399, 403, 402), (398, 400, 401), (394, 389, 406), (386, 397, 406), (389, 386, 406), (409, 400, 395), (401, 400, 409), (404, 398, 397), (402, 398, 404), (408, 403, 392), (400, 403, 408), (407, 402, 393), (399, 402, 407), (406, 401, 394), (398, 401, 406), (405, 399, 396), (403, 399, 405), (388, 395, 408), (391, 388, 408), (389, 394, 409), (388, 389, 409), (390, 393, 404), (386, 390, 404), (387, 396, 407), (390, 387, 407), (391, 392, 405), (387, 391, 405), (420, 411, 429), (417, 414, 431), (421, 410, 428), (424, 422, 426, 427), (419, 412, 433), (416, 415, 432), (416, 427, 429), (421, 422, 430), (420, 423, 431), (419, 424, 432), (417, 426, 428), (418, 425, 433), (423, 427, 426), (422, 424, 425), (418, 413, 430), (410, 421, 430), (413, 410, 430), (433, 424, 419), (425, 424, 433), (428, 422, 421), (426, 422, 428), (432, 427, 416), (424, 427, 432), (431, 426, 417), (423, 426, 431), (430, 425, 418), (422, 425, 430), (429, 423, 420), (427, 423, 429), (412, 419, 432), (415, 412, 432), (413, 418, 433), (412, 413, 433), (414, 417, 428), (410, 414, 428), (411, 420, 431), (414, 411, 431), (415, 416, 429), (411, 415, 429), (444, 435, 453), (441, 438, 455), (445, 434, 452), (448, 446, 450, 451), (443, 436, 457), (440, 439, 456), (440, 451, 453), (445, 446, 454), (444, 447, 455), (443, 448, 456), (441, 450, 452), (442, 449, 457), (447, 451, 450), (446, 448, 449), (442, 437, 454), (434, 445, 454), (437, 434, 454), (457, 448, 443), (449, 448, 457), (452, 446, 445), (450, 446, 452), (456, 451, 440), (448, 451, 456), (455, 450, 441), (447, 450, 455), (454, 449, 442), (446, 449, 454), (453, 447, 444), (451, 447, 453), (436, 443, 456), (439, 436, 456), (437, 442, 457), (436, 437, 457), (438, 441, 452), (434, 438, 452), (435, 444, 455), (438, 435, 455), (439, 440, 453), (435, 439, 453), (375, 379, 458), (374, 378, 458), (376, 374, 458), (292, 459, 295), (294, 459, 297), (297, 459, 296), (470, 461, 479), (467, 464, 481), (471, 460, 478), (477, 474, 484), (469, 462, 483), (466, 465, 482), (466, 477, 479), (471, 472, 480), (470, 473, 481), (469, 474, 482), (467, 476, 478), (468, 475, 483), (476, 473, 484), (472, 474, 475), (468, 463, 480), (460, 471, 480), (463, 460, 480), (483, 474, 469), (475, 474, 483), (478, 472, 471), (476, 472, 478), (482, 477, 466), (474, 477, 482), (481, 476, 467), (473, 476, 481), (480, 475, 468), (472, 475, 480), (479, 473, 470), (477, 473, 479), (462, 469, 482), (465, 462, 482), (463, 468, 483), (462, 463, 483), (464, 467, 478), (460, 464, 478), (461, 470, 481), (464, 461, 481), (465, 466, 479), (461, 465, 479), (473, 477, 484), (472, 476, 484), (474, 472, 484), (495, 486, 504), (492, 489, 506), (496, 485, 503), (502, 499, 509), (494, 487, 508), (491, 490, 507), (491, 502, 504), (496, 497, 505), (495, 498, 506), (494, 499, 507), (492, 501, 503), (493, 500, 508), (501, 498, 509), (497, 499, 500), (493, 488, 505), (485, 496, 505), (488, 485, 505), (508, 499, 494), (500, 499, 508), (503, 497, 496), (501, 497, 503), (507, 502, 491), (499, 502, 507), (506, 501, 492), (498, 501, 506), (505, 500, 493), (497, 500, 505), (504, 498, 495), (502, 498, 504), (487, 494, 507), (490, 487, 507), (488, 493, 508), (487, 488, 508), (489, 492, 503), (485, 489, 503), (486, 495, 506), (489, 486, 506), (490, 491, 504), (486, 490, 504), (498, 502, 509), (497, 501, 509), (499, 497, 509), (520, 511, 529), (517, 514, 531), (521, 510, 528), (527, 524, 534), (519, 512, 533), (516, 515, 532), (516, 527, 529), (521, 522, 530), (520, 523, 531), (519, 524, 532), (517, 526, 528), (518, 525, 533), (526, 523, 534), (522, 524, 525), (518, 513, 530), (510, 521, 530), (513, 510, 530), (533, 524, 519), (525, 524, 533), (528, 522, 521), (526, 522, 528), (532, 527, 516), (524, 527, 532), (531, 526, 517), (523, 526, 531), (530, 525, 518), (522, 525, 530), (529, 523, 520), (527, 523, 529), (512, 519, 532), (515, 512, 532), (513, 518, 533), (512, 513, 533), (514, 517, 528), (510, 514, 528), (511, 520, 531), (514, 511, 531), (515, 516, 529), (511, 515, 529), (523, 527, 534), (522, 526, 534), (524, 522, 534), (545, 536, 554), (542, 539, 556), (546, 535, 553), (552, 549, 559), (544, 537, 558), (541, 540, 557), (541, 552, 554), (546, 547, 555), (545, 548, 556), (544, 549, 557), (542, 551, 553), (543, 550, 558), (551, 548, 559), (547, 549, 550), (543, 538, 555), (535, 546, 555), (538, 535, 555), (558, 549, 544), (550, 549, 558), (553, 547, 546), (551, 547, 553), (557, 552, 541), (549, 552, 557), (556, 551, 542), (548, 551, 556), (555, 550, 543), (547, 550, 555), (554, 548, 545), (552, 548, 554), (537, 544, 557), (540, 537, 557), (538, 543, 558), (537, 538, 558), (539, 542, 553), (535, 539, 553), (536, 545, 556), (539, 536, 556), (540, 541, 554), (536, 540, 554), (548, 552, 559), (547, 551, 559), (549, 547, 559), (560, 563, 565, 562), (562, 565, 564, 561), (561, 564, 563, 560), (563, 566, 568, 565), (565, 568, 567, 564), (564, 567, 566, 563), (566, 569, 571, 568), (568, 571, 570, 567), (567, 570, 569, 566), (577, 580, 579, 576), (576, 579, 581, 578), (578, 581, 580, 577), (573, 588, 589, 574), (574, 589, 572, 575), (575, 572, 588, 573), (587, 584, 582, 585), (586, 583, 584, 587), (585, 582, 583, 586), (600, 591, 609), (597, 594, 611), (601, 590, 608), (607, 604, 614), (599, 592, 613), (596, 595, 612), (596, 607, 609), (601, 602, 610), (600, 603, 611), (599, 604, 612), (597, 606, 608), (598, 605, 613), (606, 603, 614), (602, 604, 605), (598, 593, 610), (590, 601, 610), (593, 590, 610), (613, 604, 599), (605, 604, 613), (608, 602, 601), (606, 602, 608), (612, 607, 596), (604, 607, 612), (611, 606, 597), (603, 606, 611), (610, 605, 598), (602, 605, 610), (609, 603, 600), (607, 603, 609), (592, 599, 612), (595, 592, 612), (593, 598, 613), (592, 593, 613), (594, 597, 608), (590, 594, 608), (591, 600, 611), (594, 591, 611), (595, 596, 609), (591, 595, 609), (603, 607, 614), (602, 606, 614), (604, 602, 614), (615, 618, 620, 617), (617, 620, 619, 616), (616, 619, 618, 615), (618, 621, 623, 620), (620, 623, 622, 619), (619, 622, 621, 618), (621, 624, 626, 623), (623, 626, 625, 622), (622, 625, 624, 621), (632, 635, 634, 631), (631, 634, 636, 633), (633, 636, 635, 632), (628, 643, 644, 629), (629, 644, 627, 630), (630, 627, 643, 628), (642, 639, 637, 640), (641, 638, 639, 642), (640, 637, 638, 641), (655, 646, 664), (652, 649, 666), (656, 645, 663), (659, 657, 661, 662), (654, 647, 668), (651, 650, 667), (651, 662, 664), (656, 657, 665), (655, 658, 666), (654, 659, 667), (652, 661, 663), (653, 660, 668), (658, 662, 661), (657, 659, 660), (653, 648, 665), (645, 656, 665), (648, 645, 665), (668, 659, 654), (660, 659, 668), (663, 657, 656), (661, 657, 663), (667, 662, 651), (659, 662, 667), (666, 661, 652), (658, 661, 666), (665, 660, 653), (657, 660, 665), (664, 658, 655), (662, 658, 664), (647, 654, 667), (650, 647, 667), (648, 653, 668), (647, 648, 668), (649, 652, 663), (645, 649, 663), (646, 655, 666), (649, 646, 666), (650, 651, 664), (646, 650, 664), (669, 672, 674, 671), (671, 674, 673, 670), (670, 673, 672, 669), (672, 675, 677, 674), (674, 677, 676, 673), (673, 676, 675, 672), (675, 678, 680, 677), (677, 680, 679, 676), (676, 679, 678, 675), (686, 689, 688, 685), (685, 688, 690, 687), (687, 690, 689, 686), (682, 697, 698, 683), (683, 698, 681, 684), (684, 681, 697, 682), (696, 693, 691, 694), (695, 692, 693, 696), (694, 691, 692, 695), (709, 700, 718), (706, 703, 720), (710, 699, 717), (713, 711, 715, 716), (708, 701, 722), (705, 704, 721), (705, 716, 718), (710, 711, 719), (709, 712, 720), (708, 713, 721), (706, 715, 717), (707, 714, 722), (712, 716, 715), (711, 713, 714), (707, 702, 719), (699, 710, 719), (702, 699, 719), (722, 713, 708), (714, 713, 722), (717, 711, 710), (715, 711, 717), (721, 716, 705), (713, 716, 721), (720, 715, 706), (712, 715, 720), (719, 714, 707), (711, 714, 719), (718, 712, 709), (716, 712, 718), (701, 708, 721), (704, 701, 721), (702, 707, 722), (701, 702, 722), (703, 706, 717), (699, 703, 717), (700, 709, 720), (703, 700, 720), (704, 705, 718), (700, 704, 718), (723, 726, 728, 725), (725, 728, 727, 724), (724, 727, 726, 723), (726, 729, 731, 728), (728, 731, 730, 727), (727, 730, 729, 726), (729, 732, 734, 731), (731, 734, 733, 730), (730, 733, 732, 729), (740, 743, 742, 739), (739, 742, 744, 741), (741, 744, 743, 740), (736, 751, 752, 737), (737, 752, 735, 738), (738, 735, 751, 736), (750, 747, 745, 748), (749, 746, 747, 750), (748, 745, 746, 749), (763, 754, 772), (760, 757, 774), (764, 753, 771), (770, 767, 777), (762, 755, 776), (759, 758, 775), (759, 770, 772), (764, 765, 773), (763, 766, 774), (762, 767, 775), (760, 769, 771), (761, 768, 776), (769, 766, 777), (765, 767, 768), (761, 756, 773), (753, 764, 773), (756, 753, 773), (776, 767, 762), (768, 767, 776), (771, 765, 764), (769, 765, 771), (775, 770, 759), (767, 770, 775), (774, 769, 760), (766, 769, 774), (773, 768, 761), (765, 768, 773), (772, 766, 763), (770, 766, 772), (755, 762, 775), (758, 755, 775), (756, 761, 776), (755, 756, 776), (757, 760, 771), (753, 757, 771), (754, 763, 774), (757, 754, 774), (758, 759, 772), (754, 758, 772), (766, 770, 777), (765, 769, 777), (767, 765, 777), (778, 781, 783, 780), (780, 783, 782, 779), (779, 782, 781, 778), (781, 784, 786, 783), (783, 786, 785, 782), (782, 785, 784, 781), (784, 787, 789, 786), (786, 789, 788, 785), (785, 788, 787, 784), (795, 798, 797, 794), (794, 797, 799, 796), (796, 799, 798, 795), (791, 806, 807, 792), (792, 807, 790, 793), (793, 790, 806, 791), (805, 802, 800, 803), (804, 801, 802, 805), (803, 800, 801, 804), (818, 809, 827), (815, 812, 829), (819, 808, 826), (825, 822, 832), (817, 810, 831), (814, 813, 830), (814, 825, 827), (819, 820, 828), (818, 821, 829), (817, 822, 830), (815, 824, 826), (816, 823, 831), (824, 821, 832), (820, 822, 823), (816, 811, 828), (808, 819, 828), (811, 808, 828), (831, 822, 817), (823, 822, 831), (826, 820, 819), (824, 820, 826), (830, 825, 814), (822, 825, 830), (829, 824, 815), (821, 824, 829), (828, 823, 816), (820, 823, 828), (827, 821, 818), (825, 821, 827), (810, 817, 830), (813, 810, 830), (811, 816, 831), (810, 811, 831), (812, 815, 826), (808, 812, 826), (809, 818, 829), (812, 809, 829), (813, 814, 827), (809, 813, 827), (821, 825, 832), (820, 824, 832), (822, 820, 832)])
me_extrudieren_deckfl_che_2_1.polygons.foreach_set('material_index', [0, 0, 0, 0, 0, 0, 0, 0, 0, 1, 1, 1, 1, 1, 1, 1, 1, 1, 1, 1, 1, 1, 1, 1, 1, 1, 1, 1, 1, 1, 1, 1, 1, 1, 1, 1, 1, 1, 1, 1, 1, 1, 1, 1, 1, 1, 1, 1, 1, 1, 1, 1, 1, 1, 1, 1, 1, 1, 1, 1, 1, 1, 1, 1, 1, 1, 1, 1, 1, 1, 1, 1, 1, 1, 1, 1, 1, 1, 1, 1, 1, 1, 1, 1, 1, 1, 1, 1, 1, 1, 1, 1, 1, 1, 1, 1, 1, 1, 1, 1, 1, 1, 1, 1, 1, 1, 1, 1, 1, 1, 1, 1, 1, 1, 1, 1, 1, 1, 1, 1, 1, 1, 1, 1, 1, 1, 1, 1, 1, 1, 1, 1, 1, 1, 1, 1, 1, 1, 1, 1, 1, 1, 1, 1, 1, 1, 1, 1, 1, 1, 1, 1, 1, 1, 1, 1, 1, 1, 1, 1, 1, 1, 2, 2, 2, 1, 1, 1, 1, 1, 1, 1, 1, 1, 2, 2, 2, 2, 2, 2, 2, 2, 2, 2, 2, 2, 2, 2, 2, 2, 2, 2, 2, 2, 2, 2, 2, 2, 2, 2, 2, 2, 2, 2, 2, 2, 2, 2, 2, 2, 2, 2, 2, 2, 2, 2, 2, 2, 2, 2, 2, 2, 2, 2, 2, 2, 2, 2, 2, 2, 2, 2, 2, 2, 2, 2, 2, 2, 2, 2, 2, 2, 2, 2, 2, 2, 2, 2, 2, 2, 2, 2, 2, 2, 2, 2, 2, 2, 2, 2, 2, 2, 2, 2, 2, 2, 2, 2, 2, 2, 2, 2, 2, 2, 2, 2, 2, 2, 2, 2, 2, 2, 2, 2, 2, 2, 2, 2, 2, 2, 2, 2, 2, 2, 2, 2, 2, 2, 2, 2, 2, 2, 2, 2, 2, 2, 2, 2, 2, 2, 2, 2, 2, 2, 2, 2, 2, 2, 2, 2, 2, 2, 2, 2, 2, 2, 2, 2, 2, 2, 2, 2, 2, 2, 2, 2, 2, 2, 2, 2, 2, 2, 2, 2, 2, 2, 2, 2, 2, 2, 2, 2, 2, 2, 2, 2, 2, 2, 2, 2, 2, 2, 2, 2, 2, 2, 2, 2, 2, 2, 2, 2, 2, 2, 2, 2, 2, 2, 2, 2, 2, 2, 2, 2, 2, 2, 2, 2, 2, 2, 2, 2, 2, 2, 2, 2, 2, 2, 2, 2, 2, 2, 2, 2, 2, 2, 2, 2, 2, 2, 2, 2, 2, 2, 2, 2, 2, 2, 2, 2, 2, 2, 2, 2, 2, 2, 2, 2, 2, 2, 2, 2, 2, 2, 2, 2, 2, 2, 2, 2, 2, 2, 2, 2, 2, 2, 2, 2, 2, 2, 2, 2, 2, 2, 2, 2, 2, 2, 2, 2, 2, 2, 2, 2, 2, 2, 2, 2, 2, 2, 2, 2, 2, 2, 2, 2, 2, 2, 2, 2, 2, 2, 2, 2, 2, 2, 2, 2, 2, 2, 2, 2, 2, 2, 2, 2, 2, 2, 2, 2, 2, 2, 2, 2, 2, 2, 2, 2, 2, 2, 2, 2, 2, 2, 2, 2, 2, 2, 2, 2, 2, 2, 2, 2, 2, 2, 2, 2, 2, 2, 2, 2, 2, 2, 2, 2, 2, 2, 2, 2, 2, 2, 2, 2, 2, 2, 2, 2, 2, 2, 2, 2, 2, 2, 2, 2, 2, 2, 2, 2, 2, 2, 2, 2, 2, 2, 2, 2, 2, 2, 2, 2, 2, 2, 2, 2, 2, 2, 2, 2, 2, 2, 2, 2, 2, 2, 2, 2, 2, 2, 2, 2, 2, 2, 2, 2, 2, 2, 2, 2, 2, 2, 2, 1, 1, 1, 1, 1, 1, 1, 1, 1, 1, 1, 1, 1, 1, 1, 1, 1, 1, 2, 2, 2, 2, 2, 2, 2, 2, 2, 2, 2, 2, 2, 2, 2, 2, 2, 2, 2, 2, 2, 2, 2, 2, 2, 2, 2, 2, 2, 2, 2, 2, 2, 2, 2, 2, 2, 2, 2, 2, 2, 2, 1, 1, 1, 1, 1, 1, 1, 1, 1, 1, 1, 1, 1, 1, 1, 1, 1, 1, 2, 2, 2, 2, 2, 2, 2, 2, 2, 2, 2, 2, 2, 2, 2, 2, 2, 2, 2, 2, 2, 2, 2, 2, 2, 2, 2, 2, 2, 2, 2, 2, 2, 2, 2, 2, 2, 2, 2, 1, 1, 1, 1, 1, 1, 1, 1, 1, 1, 1, 1, 1, 1, 1, 1, 1, 1, 2, 2, 2, 2, 2, 2, 2, 2, 2, 2, 2, 2, 2, 2, 2, 2, 2, 2, 2, 2, 2, 2, 2, 2, 2, 2, 2, 2, 2, 2, 2, 2, 2, 2, 2, 2, 2, 2, 2, 1, 1, 1, 1, 1, 1, 1, 1, 1, 1, 1, 1, 1, 1, 1, 1, 1, 1, 2, 2, 2, 2, 2, 2, 2, 2, 2, 2, 2, 2, 2, 2, 2, 2, 2, 2, 2, 2, 2, 2, 2, 2, 2, 2, 2, 2, 2, 2, 2, 2, 2, 2, 2, 2, 2, 2, 2, 2, 2, 2, 1, 1, 1, 1, 1, 1, 1, 1, 1, 1, 1, 1, 1, 1, 1, 1, 1, 1, 2, 2, 2, 2, 2, 2, 2, 2, 2, 2, 2, 2, 2, 2, 2, 2, 2, 2, 2, 2, 2, 2, 2, 2, 2, 2, 2, 2, 2, 2, 2, 2, 2, 2, 2, 2, 2, 2, 2, 2, 2, 2])
_uv = me_extrudieren_deckfl_che_2_1.uv_layers.new(name='UVMap')
_uv.uv.foreach_set('vector', [0.1667, 1.0, 0.1667, 0.0, 0.0, 0.0, 0.0, 1.0, 0.3333, 1.0, 0.3333, 0.0, 0.1667, 0.0, 0.1667, 1.0, 0.5, 1.0, 0.5, 0.0, 0.3333, 0.0, 0.3333, 1.0, 0.6667, 1.0, 0.6667, 0.0, 0.5, 0.0, 0.5, 1.0, 0.8333, 1.0, 0.8333, 0.0, 0.6667, 0.0, 0.6667, 1.0, 1.0, 1.0, 1.0, 0.0, 0.8333, 0.0, 0.8333, 1.0, 0.8333, 1.0, 0.6667, 1.0, 0.3333, 1.0, 0.1667, 1.0, 0.0, 1.0, 0.8333, 1.0, 0.1667, 1.0, 0.5, 1.0, 0.3333, 1.0, 0.6667, 1.0, 0.0, 0.0, 0.0, 0.0, 0.0, 0.0, 0.0, 0.0, 0.0, 0.0, 0.0, 0.0, 0.0, 0.0, 0.0, 0.0, 0.0, 0.0, 0.0, 0.0, 0.0, 0.0, 0.0, 0.0, 0.0, 0.0, 0.0, 0.0, 0.0, 0.0, 0.0, 0.0, 0.0, 0.0, 0.0, 0.0, 0.0, 0.0, 0.0, 0.0, 0.0, 0.0, 0.0, 0.0, 0.0, 0.0, 0.0, 0.0, 0.0, 0.0, 0.0, 0.0, 0.0, 0.0, 0.0, 0.0, 0.0, 0.0, 0.0, 0.0, 0.0, 0.0, 0.0, 0.0, 0.0, 0.0, 0.0, 0.0, 0.0, 0.0, 0.0, 0.0, 0.0, 0.0, 0.0, 0.0, 0.0, 0.0, 0.0, 0.0, 0.0, 0.0, 0.0, 0.0, 0.0, 0.0, 0.0, 0.0, 0.0, 0.0, 0.0, 0.0, 0.0, 0.0, 0.0, 0.0, 0.0, 0.0, 0.0, 0.0, 0.0, 0.0, 0.0, 0.0, 0.0, 0.0, 0.0, 0.0, 0.0, 0.0, 0.0, 0.0, 0.0, 0.0, 0.0, 0.0, 0.0, 0.0, 0.0, 0.0, 0.0, 0.0, 0.0, 0.0, 0.0, 0.0, 0.0, 0.0, 0.0, 0.0, 0.0, 0.0, 0.0, 0.0, 0.0, 0.0, 0.0, 0.0, 0.0, 0.0, 0.0, 0.0, 0.0, 0.0, 0.0, 0.0, 0.0, 0.0, 0.0, 0.0, 0.0, 0.0, 0.0, 0.0, 0.0, 0.0, 0.0, 0.0, 0.0, 0.0, 0.0, 0.0, 0.0, 0.0, 0.0, 0.0, 0.0, 0.0, 0.0, 0.0, 0.0, 0.0, 0.0, 0.0, 0.0, 0.0, 0.0, 0.0, 0.0, 0.0, 0.0, 0.0, 0.0, 0.0, 0.0, 0.0, 0.0, 0.0, 0.0, 0.0, 0.0, 0.0, 0.0, 0.0, 0.0, 0.0, 0.0, 0.0, 0.0, 0.0, 0.0, 0.0, 0.0, 0.0, 0.0, 0.0, 0.0, 0.0, 0.0, 0.0, 0.0, 0.0, 0.0, 0.0, 0.0, 0.0, 0.0, 0.0, 0.0, 0.0, 0.0, 0.0, 0.0, 0.0, 0.0, 0.0, 0.0, 0.0, 0.0, 0.0, 0.0, 0.0, 0.0, 0.0, 0.0, 0.0, 0.0, 0.0, 0.0, 0.0, 0.0, 0.0, 0.0, 0.0, 0.0, 0.0, 0.0, 0.0, 0.0, 0.0, 0.0, 0.0, 0.0, 0.0, 0.0, 0.0, 0.0, 0.0, 0.0, 0.0, 0.0, 0.0, 0.0, 0.0, 0.0, 0.0, 0.0, 0.0, 0.0, 0.0, 0.0, 0.0, 0.0, 0.0, 0.0, 0.0, 0.0, 0.0, 0.0, 0.0, 0.0, 0.0, 0.0, 0.0, 0.0, 0.0, 0.0, 0.0, 0.0, 0.0, 0.0, 0.0, 0.0, 0.0, 0.0, 0.0, 0.0, 0.0, 0.0, 0.0, 0.0, 0.0, 0.0, 0.0, 0.0, 0.0, 0.0, 0.0, 0.0, 0.0, 0.0, 0.0, 0.0, 0.0, 0.0, 0.0, 0.0, 0.0, 0.0, 0.0, 0.0, 0.0, 0.0, 0.0, 0.0, 0.0, 0.0, 0.0, 0.0, 0.0, 0.0, 0.0, 0.0, 0.0, 0.0, 0.0, 0.0, 0.0, 0.0, 0.0, 0.0, 0.0, 0.0, 0.0, 0.0, 0.0, 0.0, 0.0, 0.0, 0.0, 0.0, 0.0, 0.0, 0.0, 0.0, 0.0, 0.0, 0.0, 0.0, 0.0, 0.0, 0.0, 0.0, 0.0, 0.0, 0.0, 0.0, 0.0, 0.0, 0.0, 0.0, 0.0, 0.0, 0.0, 0.0, 0.0, 0.0, 0.0, 0.0, 0.0, 0.0, 0.0, 0.0, 0.0, 0.0, 0.0, 0.0, 0.0, 0.0, 0.0, 0.0, 0.0, 0.0, 0.0, 0.0, 0.0, 0.0, 0.0, 0.0, 0.0, 0.0, 0.0, 0.0, 0.0, 0.0, 0.0, 0.0, 0.0, 0.0, 0.0, 0.0, 0.0, 0.0, 0.0, 0.0, 0.0, 0.0, 0.0, 0.0, 0.0, 0.0, 0.0, 0.0, 0.0, 0.0, 0.0, 0.0, 0.0, 0.0, 0.0, 0.0, 0.0, 0.0, 0.0, 0.0, 0.0, 0.0, 0.0, 0.0, 0.0, 0.0, 0.0, 0.0, 0.0, 0.0, 0.0, 0.0, 0.0, 0.0, 0.0, 0.0, 0.0, 0.0, 0.0, 0.0, 0.0, 0.0, 0.0, 0.0, 0.0, 0.0, 0.0, 0.0, 0.0, 0.0, 0.0, 0.0, 0.0, 0.0, 0.0, 0.0, 0.0, 0.0, 0.0, 0.0, 0.0, 0.0, 0.0, 0.0, 0.0, 0.0, 0.0, 0.0, 0.0, 0.0, 0.0, 0.0, 0.0, 0.0, 0.0, 0.0, 0.0, 0.0, 0.0, 0.0, 0.0, 0.0, 0.0, 0.0, 0.0, 0.0, 0.0, 0.0, 0.0, 0.0, 0.0, 0.0, 0.0, 0.0, 0.0, 0.0, 0.0, 0.0, 0.0, 0.0, 0.0, 0.0, 0.0, 0.0, 0.0, 0.0, 0.0, 0.0, 0.0, 0.0, 0.0, 0.0, 0.0, 0.0, 0.0, 0.0, 0.0, 0.0, 0.0, 0.0, 0.0, 0.0, 0.0, 0.0, 0.0, 0.0, 0.0, 0.0, 0.0, 0.0, 0.0, 0.0, 0.0, 0.0, 0.0, 0.0, 0.0, 0.0, 0.0, 0.0, 0.0, 0.0, 0.0, 0.0, 0.0, 0.0, 0.0, 0.0, 0.0, 0.0, 0.0, 0.0, 0.0, 0.0, 0.0, 0.0, 0.0, 0.0, 0.0, 0.0, 0.0, 0.0, 0.0, 0.0, 0.0, 0.0, 0.0, 0.0, 0.0, 0.0, 0.0, 0.0, 0.0, 0.0, 0.0, 0.0, 0.0, 0.0, 0.0, 0.0, 0.0, 0.0, 0.0, 0.0, 0.0, 0.0, 0.0, 0.0, 0.0, 0.0, 0.0, 0.0, 0.0, 0.0, 0.0, 0.0, 0.0, 0.0, 0.0, 0.0, 0.0, 0.0, 0.0, 0.0, 0.0, 0.0, 0.0, 0.0, 0.0, 0.0, 0.0, 0.0, 0.0, 0.0, 0.0, 0.0, 0.0, 0.0, 0.0, 0.0, 0.0, 0.0, 0.0, 0.0, 0.0, 0.0, 0.0, 0.0, 0.0, 0.0, 0.0, 0.0, 0.0, 0.0, 0.0, 0.0, 0.0, 0.0, 0.0, 0.0, 0.0, 0.0, 0.0, 0.0, 0.0, 0.0, 0.0, 0.0, 0.0, 0.0, 0.0, 0.0, 0.0, 0.0, 0.0, 0.0, 0.0, 0.0, 0.0, 0.0, 0.0, 0.0, 0.0, 0.0, 0.0, 0.0, 0.0, 0.0, 0.0, 0.0, 0.0, 0.0, 0.0, 0.0, 0.0, 0.0, 0.0, 0.0, 0.0, 0.0, 0.0, 0.0, 0.0, 0.0, 0.0, 0.0, 0.0, 0.0, 0.0, 0.0, 0.0, 0.0, 0.0, 0.0, 0.0, 0.0, 0.0, 0.0, 0.0, 0.0, 0.0, 0.0, 0.0, 0.0, 0.0, 0.0, 0.0, 0.0, 0.0, 0.0, 0.0, 0.0, 0.0, 0.0, 0.0, 0.0, 0.0, 0.0, 0.0, 0.0, 0.0, 0.0, 0.0, 0.0, 0.0, 0.0, 0.0, 0.0, 0.0, 0.0, 0.0, 0.0, 0.0, 0.0, 0.0, 0.0, 0.0, 0.0, 0.0, 0.0, 0.0, 0.0, 0.0, 0.0, 0.0, 0.0, 0.0, 0.0, 0.0, 0.0, 0.0, 0.0, 0.0, 0.0, 0.0, 0.0, 0.0, 0.0, 0.0, 0.0, 0.0, 0.0, 0.0, 0.0, 0.0, 0.0, 0.0, 0.0, 0.0, 0.0, 0.0, 0.0, 0.0, 0.0, 0.0, 0.0, 0.0, 0.0, 0.0, 0.0, 0.0, 0.0, 0.0, 0.0, 0.0, 0.0, 0.0, 0.0, 0.0, 0.0, 0.0, 0.0, 0.0, 0.0, 0.0, 0.0, 0.0, 0.0, 0.0, 0.0, 0.0, 0.0, 0.0, 0.0, 0.0, 0.0, 0.0, 0.0, 0.0, 0.0, 0.0, 0.0, 0.0, 0.0, 0.0, 0.0, 0.0, 0.0, 0.0, 0.0, 0.0, 0.0, 0.0, 0.0, 0.0, 0.0, 0.0, 0.0, 0.0, 0.0, 0.0, 0.0, 0.0, 0.0, 0.0, 0.0, 0.0, 0.0, 0.0, 0.0, 0.0, 0.0, 0.0, 0.0, 0.0, 0.0, 0.0, 0.0, 0.0, 0.0, 0.0, 0.0, 0.0, 0.0, 0.0, 0.0, 0.0, 0.0, 0.0, 0.0, 0.0, 0.0, 0.0, 0.0, 0.0, 0.0, 0.0, 0.0, 0.0, 0.0, 0.0, 0.0, 0.0, 0.0, 0.0, 0.0, 0.0, 0.0, 0.0, 0.0, 0.0, 0.0, 0.0, 0.0, 0.0, 0.0, 0.0, 0.0, 0.0, 0.0, 0.0, 0.0, 0.0, 0.0, 0.0, 0.0, 0.0, 0.0, 0.0, 0.0, 0.0, 0.0, 0.0, 0.0, 0.0, 0.0, 0.0, 0.0, 0.0, 0.0, 0.0, 0.0, 0.0, 0.0, 0.0, 0.0, 0.0, 0.0, 0.0, 0.0, 0.0, 0.0, 0.0, 0.0, 0.0, 0.0, 0.0, 0.0, 0.0, 0.0, 0.0, 0.0, 0.0, 0.0, 0.0, 0.0, 0.0, 0.0, 0.0, 0.0, 0.0, 0.0, 0.0, 0.0, 0.0, 0.0, 0.0, 0.0, 0.0, 0.0, 0.0, 0.0, 0.0, 0.0, 0.0, 0.0, 0.0, 0.0, 0.0, 0.0, 0.0, 0.0, 0.0, 0.0, 0.0, 0.0, 0.0, 0.0, 0.0, 0.0, 0.0, 0.0, 0.0, 0.0, 0.0, 0.0, 0.0, 0.0, 0.0, 0.0, 0.0, 0.0, 0.0, 0.0, 0.0, 0.0, 0.0, 0.0, 0.0, 0.0, 0.0, 0.0, 0.0, 0.0, 0.0, 0.0, 0.0, 0.0, 0.0, 0.0, 0.0, 0.0, 0.0, 0.0, 0.0, 0.0, 0.0, 0.0, 0.0, 0.0, 0.0, 0.0, 0.0, 0.0, 0.0, 0.0, 0.0, 0.0, 0.0, 0.0, 0.0, 0.0, 0.0, 0.0, 0.0, 0.0, 0.0, 0.0, 0.0, 0.0, 0.0, 0.0, 0.0, 0.0, 0.0, 0.0, 0.0, 0.0, 0.0, 0.0, 0.0, 0.0, 0.0, 0.0, 0.0, 0.0, 0.0, 0.0, 0.0, 0.0, 0.0, 0.0, 0.0, 0.0, 0.0, 0.0, 0.0, 0.0, 0.0, 0.0, 0.0, 0.0, 0.0, 0.0, 0.0, 0.0, 0.0, 0.0, 0.0, 0.0, 0.0, 0.0, 0.0, 0.0, 0.0, 0.0, 0.0, 0.0, 0.0, 0.0, 0.0, 0.0, 0.0, 0.0, 0.0, 0.0, 0.0, 0.0, 0.0, 0.0, 0.0, 0.0, 0.0, 0.0, 0.0, 0.0, 0.0, 0.0, 0.0, 0.0, 0.0, 0.0, 0.0, 0.0, 0.0, 0.0, 0.0, 0.0, 0.0, 0.0, 0.0, 0.0, 0.0, 0.0, 0.0, 0.0, 0.0, 0.0, 0.0, 0.0, 0.0, 0.0, 0.0, 0.0, 0.0, 0.0, 0.0, 0.0, 0.0, 0.0, 0.0, 0.0, 0.0, 0.0, 0.0, 0.0, 0.0, 0.0, 0.0, 0.0, 0.0, 0.0, 0.0, 0.0, 0.0, 0.0, 0.0, 0.0, 0.0, 0.0, 0.0, 0.0, 0.0, 0.0, 0.0, 0.0, 0.0, 0.0, 0.0, 0.0, 0.0, 0.0, 0.0, 0.0, 0.0, 0.0, 0.0, 0.0, 0.0, 0.0, 0.0, 0.0, 0.0, 0.0, 0.0, 0.0, 0.0, 0.0, 0.0, 0.0, 0.0, 0.0, 0.0, 0.0, 0.0, 0.0, 0.0, 0.0, 0.0, 0.0, 0.0, 0.0, 0.0, 0.0, 0.0, 0.0, 0.0, 0.0, 0.0, 0.0, 0.0, 0.0, 0.0, 0.0, 0.0, 0.0, 0.0, 0.0, 0.0, 0.0, 0.0, 0.0, 0.0, 0.0, 0.0, 0.0, 0.0, 0.0, 0.0, 0.0, 0.0, 0.0, 0.0, 0.0, 0.0, 0.0, 0.0, 0.0, 0.0, 0.0, 0.0, 0.0, 0.0, 0.0, 0.0, 0.0, 0.0, 0.0, 0.0, 0.0, 0.0, 0.0, 0.0, 0.0, 0.0, 0.0, 0.0, 0.0, 0.0, 0.0, 0.0, 0.0, 0.0, 0.0, 0.0, 0.0, 0.0, 0.0, 0.0, 0.0, 0.0, 0.0, 0.0, 0.0, 0.0, 0.0, 0.0, 0.0, 0.0, 0.0, 0.0, 0.0, 0.0, 0.0, 0.0, 0.0, 0.0, 0.0, 0.0, 0.0, 0.0, 0.0, 0.0, 0.0, 0.0, 0.0, 0.0, 0.0, 0.0, 0.0, 0.0, 0.0, 0.0, 0.0, 0.0, 0.0, 0.0, 0.0, 0.0, 0.0, 0.0, 0.0, 0.0, 0.0, 0.0, 0.0, 0.0, 0.0, 0.0, 0.0, 0.0, 0.0, 0.0, 0.0, 0.0, 0.0, 0.0, 0.0, 0.0, 0.0, 0.0, 0.0, 0.0, 0.0, 0.0, 0.0, 0.0, 0.0, 0.0, 0.0, 0.0, 0.0, 0.0, 0.0, 0.0, 0.0, 0.0, 0.0, 0.0, 0.0, 0.0, 0.0, 0.0, 0.0, 0.0, 0.0, 0.0, 0.0, 0.0, 0.0, 0.0, 0.0, 0.0, 0.0, 0.0, 0.0, 0.0, 0.0, 0.0, 0.0, 0.0, 0.0, 0.0, 0.0, 0.0, 0.0, 0.0, 0.0, 0.0, 0.0, 0.0, 0.0, 0.0, 0.0, 0.0, 0.0, 0.0, 0.0, 0.0, 0.0, 0.0, 0.0, 0.0, 0.0, 0.0, 0.0, 0.0, 0.0, 0.0, 0.0, 0.0, 0.0, 0.0, 0.0, 0.0, 0.0, 0.0, 0.0, 0.0, 0.0, 0.0, 0.0, 0.0, 0.0, 0.0, 0.0, 0.0, 0.0, 0.0, 0.0, 0.0, 0.0, 0.0, 0.0, 0.0, 0.0, 0.0, 0.0, 0.0, 0.0, 0.0, 0.0, 0.0, 0.0, 0.0, 0.0, 0.0, 0.0, 0.0, 0.0, 0.0, 0.0, 0.0, 0.0, 0.0, 0.0, 0.0, 0.0, 0.0, 0.0, 0.0, 0.0, 0.0, 0.0, 0.0, 0.0, 0.0, 0.0, 0.0, 0.0, 0.0, 0.0, 0.0, 0.0, 0.0, 0.0, 0.0, 0.0, 0.0, 0.0, 0.0, 0.0, 0.0, 0.0, 0.0, 0.0, 0.0, 0.0, 0.0, 0.0, 0.0, 0.0, 0.0, 0.0, 0.0, 0.0, 0.0, 0.0, 0.0, 0.0, 0.0, 0.0, 0.0, 0.0, 0.0, 0.0, 0.0, 0.0, 0.0, 0.0, 0.0, 0.0, 0.0, 0.0, 0.0, 0.0, 0.0, 0.0, 0.0, 0.0, 0.0, 0.0, 0.0, 0.0, 0.0, 0.0, 0.0, 0.0, 0.0, 0.0, 0.0, 0.0, 0.0, 0.0, 0.0, 0.0, 0.0, 0.0, 0.0, 0.0, 0.0, 0.0, 0.0, 0.0, 0.0, 0.0, 0.0, 0.0, 0.0, 0.0, 0.0, 0.0, 0.0, 0.0, 0.0, 0.0, 0.0, 0.0, 0.0, 0.0, 0.0, 0.0, 0.0, 0.0, 0.0, 0.0, 0.0, 0.0, 0.0, 0.0, 0.0, 0.0, 0.0, 0.0, 0.0, 0.0, 0.0, 0.0, 0.0, 0.0, 0.0, 0.0, 0.0, 0.0, 0.0, 0.0, 0.0, 0.0, 0.0, 0.0, 0.0, 0.0, 0.0, 0.0, 0.0, 0.0, 0.0, 0.0, 0.0, 0.0, 0.0, 0.0, 0.0, 0.0, 0.0, 0.0, 0.0, 0.0, 0.0, 0.0, 0.0, 0.0, 0.0, 0.0, 0.0, 0.0, 0.0, 0.0, 0.0, 0.0, 0.0, 0.0, 0.0, 0.0, 0.0, 0.0, 0.0, 0.0, 0.0, 0.0, 0.0, 0.0, 0.0, 0.0, 0.0, 0.0, 0.0, 0.0, 0.0, 0.0, 0.0, 0.0, 0.0, 0.0, 0.0, 0.0, 0.0, 0.0, 0.0, 0.0, 0.0, 0.0, 0.0, 0.0, 0.0, 0.0, 0.0, 0.0, 0.0, 0.0, 0.0, 0.0, 0.0, 0.0, 0.0, 0.0, 0.0, 0.0, 0.0, 0.0, 0.0, 0.0, 0.0, 0.0, 0.0, 0.0, 0.0, 0.0, 0.0, 0.0, 0.0, 0.0, 0.0, 0.0, 0.0, 0.0, 0.0, 0.0, 0.0, 0.0, 0.0, 0.0, 0.0, 0.0, 0.0, 0.0, 0.0, 0.0, 0.0, 0.0, 0.0, 0.0, 0.0, 0.0, 0.0, 0.0, 0.0, 0.0, 0.0, 0.0, 0.0, 0.0, 0.0, 0.0, 0.0, 0.0, 0.0, 0.0, 0.0, 0.0, 0.0, 0.0, 0.0, 0.0, 0.0, 0.0, 0.0, 0.0, 0.0, 0.0, 0.0, 0.0, 0.0, 0.0, 0.0, 0.0, 0.0, 0.0, 0.0, 0.0, 0.0, 0.0, 0.0, 0.0, 0.0, 0.0, 0.0, 0.0, 0.0, 0.0, 0.0, 0.0, 0.0, 0.0, 0.0, 0.0, 0.0, 0.0, 0.0, 0.0, 0.0, 0.0, 0.0, 0.0, 0.0, 0.0, 0.0, 0.0, 0.0, 0.0, 0.0, 0.0, 0.0, 0.0, 0.0, 0.0, 0.0, 0.0, 0.0, 0.0, 0.0, 0.0, 0.0, 0.0, 0.0, 0.0, 0.0, 0.0, 0.0, 0.0, 0.0, 0.0, 0.0, 0.0, 0.0, 0.0, 0.0, 0.0, 0.0, 0.0, 0.0, 0.0, 0.0, 0.0, 0.0, 0.0, 0.0, 0.0, 0.0, 0.0, 0.0, 0.0, 0.0, 0.0, 0.0, 0.0, 0.0, 0.0, 0.0, 0.0, 0.0, 0.0, 0.0, 0.0, 0.0, 0.0, 0.0, 0.0, 0.0, 0.0, 0.0, 0.0, 0.0, 0.0, 0.0, 0.0, 0.0, 0.0, 0.0, 0.0, 0.0, 0.0, 0.0, 0.0, 0.0, 0.0, 0.0, 0.0, 0.0, 0.0, 0.0, 0.0, 0.0, 0.0, 0.0, 0.0, 0.0, 0.0, 0.0, 0.0, 0.0, 0.0, 0.0, 0.0, 0.0, 0.0, 0.0, 0.0, 0.0, 0.0, 0.0, 0.0, 0.0, 0.0, 0.0, 0.0, 0.0, 0.0, 0.0, 0.0, 0.0, 0.0, 0.0, 0.0, 0.0, 0.0, 0.0, 0.0, 0.0, 0.0, 0.0, 0.0, 0.0, 0.0, 0.0, 0.0, 0.0, 0.0, 0.0, 0.0, 0.0, 0.0, 0.0, 0.0, 0.0, 0.0, 0.0, 0.0, 0.0, 0.0, 0.0, 0.0, 0.0, 0.0, 0.0, 0.0, 0.0, 0.0, 0.0, 0.0, 0.0, 0.0, 0.0, 0.0, 0.0, 0.0, 0.0, 0.0, 0.0, 0.0, 0.0, 0.0, 0.0, 0.0, 0.0, 0.0, 0.0, 0.0, 0.0, 0.0, 0.0, 0.0, 0.0, 0.0, 0.0, 0.0, 0.0, 0.0, 0.0, 0.0, 0.0, 0.0, 0.0, 0.0, 0.0, 0.0, 0.0, 0.0, 0.0, 0.0, 0.0, 0.0, 0.0, 0.0, 0.0, 0.0, 0.0, 0.0, 0.0, 0.0, 0.0, 0.0, 0.0, 0.0, 0.0, 0.0, 0.0, 0.0, 0.0, 0.0, 0.0, 0.0, 0.0, 0.0, 0.0, 0.0, 0.0, 0.0, 0.0, 0.0, 0.0, 0.0, 0.0, 0.0, 0.0, 0.0, 0.0, 0.0, 0.0, 0.0, 0.0, 0.0, 0.0, 0.0, 0.0, 0.0, 0.0, 0.0, 0.0, 0.0, 0.0, 0.0, 0.0, 0.0, 0.0, 0.0, 0.0, 0.0, 0.0, 0.0, 0.0, 0.0, 0.0, 0.0, 0.0, 0.0, 0.0, 0.0, 0.0, 0.0, 0.0, 0.0, 0.0, 0.0, 0.0, 0.0, 0.0, 0.0, 0.0, 0.0, 0.0, 0.0, 0.0, 0.0, 0.0, 0.0, 0.0, 0.0, 0.0, 0.0, 0.0, 0.0, 0.0, 0.0, 0.0, 0.0, 0.0, 0.0, 0.0, 0.0, 0.0, 0.0, 0.0, 0.0, 0.0, 0.0, 0.0, 0.0, 0.0, 0.0, 0.0, 0.0, 0.0, 0.0, 0.0, 0.0, 0.0, 0.0, 0.0, 0.0, 0.0, 0.0, 0.0, 0.0, 0.0, 0.0, 0.0, 0.0, 0.0, 0.0, 0.0, 0.0, 0.0, 0.0, 0.0, 0.0, 0.0, 0.0, 0.0, 0.0, 0.0, 0.0, 0.0, 0.0, 0.0, 0.0, 0.0, 0.0, 0.0, 0.0, 0.0, 0.0, 0.0, 0.0, 0.0, 0.0, 0.0, 0.0, 0.0, 0.0, 0.0, 0.0, 0.0, 0.0, 0.0, 0.0, 0.0, 0.0, 0.0, 0.0, 0.0, 0.0, 0.0, 0.0, 0.0, 0.0, 0.0, 0.0, 0.0, 0.0, 0.0, 0.0, 0.0, 0.0, 0.0, 0.0, 0.0, 0.0, 0.0, 0.0, 0.0, 0.0, 0.0, 0.0, 0.0, 0.0, 0.0, 0.0, 0.0, 0.0, 0.0, 0.0, 0.0, 0.0, 0.0, 0.0, 0.0, 0.0, 0.0, 0.0, 0.0, 0.0, 0.0, 0.0, 0.0, 0.0, 0.0, 0.0, 0.0, 0.0, 0.0, 0.0, 0.0, 0.0, 0.0, 0.0, 0.0, 0.0, 0.0, 0.0, 0.0, 0.0, 0.0, 0.0, 0.0, 0.0, 0.0, 0.0, 0.0, 0.0, 0.0, 0.0, 0.0, 0.0, 0.0, 0.0, 0.0, 0.0, 0.0, 0.0, 0.0, 0.0, 0.0, 0.0, 0.0, 0.0, 0.0, 0.0, 0.0, 0.0, 0.0, 0.0, 0.0, 0.0, 0.0, 0.0, 0.0, 0.0, 0.0, 0.0, 0.0, 0.0, 0.0, 0.0, 0.0, 0.0, 0.0, 0.0, 0.0, 0.0, 0.0, 0.0, 0.0, 0.0, 0.0, 0.0, 0.0, 0.0, 0.0, 0.0, 0.0, 0.0, 0.0, 0.0, 0.0, 0.0, 0.0, 0.0, 0.0, 0.0, 0.0, 0.0, 0.0, 0.0, 0.0, 0.0, 0.0, 0.0, 0.0, 0.0, 0.0, 0.0, 0.0, 0.0, 0.0, 0.0, 0.0, 0.0, 0.0, 0.0, 0.0, 0.0, 0.0, 0.0, 0.0, 0.0, 0.0, 0.0, 0.0, 0.0, 0.0, 0.0, 0.0, 0.0, 0.0, 0.0, 0.0, 0.0, 0.0, 0.0, 0.0, 0.0, 0.0, 0.0, 0.0, 0.0, 0.0, 0.0, 0.0, 0.0, 0.0, 0.0, 0.0, 0.0, 0.0, 0.0, 0.0, 0.0, 0.0, 0.0, 0.0, 0.0, 0.0, 0.0, 0.0, 0.0, 0.0, 0.0, 0.0, 0.0, 0.0, 0.0, 0.0, 0.0, 0.0, 0.0, 0.0, 0.0, 0.0, 0.0, 0.0, 0.0, 0.0, 0.0, 0.0, 0.0, 0.0, 0.0, 0.0, 0.0, 0.0, 0.0, 0.0, 0.0, 0.0, 0.0, 0.0, 0.0, 0.0, 0.0, 0.0, 0.0, 0.0, 0.0, 0.0, 0.0, 0.0, 0.0, 0.0, 0.0, 0.0, 0.0, 0.0, 0.0, 0.0, 0.0, 0.0, 0.0, 0.0, 0.0, 0.0, 0.0, 0.0, 0.0, 0.0, 0.0, 0.0, 0.0, 0.0, 0.0, 0.0, 0.0, 0.0, 0.0, 0.0, 0.0, 0.0, 0.0, 0.0, 0.0, 0.0, 0.0, 0.0, 0.0, 0.0, 0.0, 0.0, 0.0, 0.0, 0.0, 0.0, 0.0, 0.0, 0.0, 0.0, 0.0, 0.0, 0.0, 0.0, 0.0, 0.0, 0.0, 0.0, 0.0, 0.0, 0.0, 0.0, 0.0, 0.0, 0.0, 0.0, 0.0, 0.0, 0.0, 0.0, 0.0, 0.0, 0.0, 0.0, 0.0, 0.0, 0.0, 0.0, 0.0, 0.0, 0.0, 0.0, 0.0, 0.0, 0.0, 0.0, 0.0, 0.0, 0.0, 0.0, 0.0, 0.0, 0.0, 0.0, 0.0, 0.0, 0.0, 0.0, 0.0, 0.0, 0.0, 0.0, 0.0, 0.0, 0.0, 0.0, 0.0, 0.0, 0.0, 0.0, 0.0, 0.0, 0.0, 0.0, 0.0, 0.0, 0.0, 0.0, 0.0, 0.0, 0.0, 0.0, 0.0, 0.0, 0.0, 0.0, 0.0, 0.0, 0.0, 0.0, 0.0, 0.0, 0.0, 0.0, 0.0, 0.0, 0.0, 0.0, 0.0, 0.0, 0.0, 0.0, 0.0, 0.0, 0.0, 0.0, 0.0, 0.0, 0.0, 0.0, 0.0, 0.0, 0.0, 0.0, 0.0, 0.0, 0.0, 0.0, 0.0, 0.0, 0.0, 0.0, 0.0, 0.0, 0.0, 0.0, 0.0, 0.0, 0.0, 0.0, 0.0, 0.0, 0.0, 0.0, 0.0, 0.0, 0.0, 0.0, 0.0, 0.0, 0.0, 0.0, 0.0, 0.0, 0.0, 0.0, 0.0, 0.0, 0.0, 0.0, 0.0, 0.0, 0.0, 0.0, 0.0, 0.0, 0.0, 0.0, 0.0, 0.0, 0.0, 0.0, 0.0, 0.0, 0.0, 0.0, 0.0, 0.0, 0.0, 0.0, 0.0, 0.0, 0.0, 0.0, 0.0, 0.0, 0.0, 0.0, 0.0, 0.0, 0.0, 0.0, 0.0, 0.0, 0.0, 0.0, 0.0, 0.0, 0.0, 0.0, 0.0, 0.0, 0.0, 0.0, 0.0, 0.0, 0.0, 0.0, 0.0, 0.0, 0.0, 0.0, 0.0, 0.0, 0.0, 0.0, 0.0, 0.0, 0.0, 0.0, 0.0, 0.0, 0.0, 0.0, 0.0, 0.0, 0.0, 0.0, 0.0, 0.0, 0.0, 0.0, 0.0, 0.0, 0.0, 0.0, 0.0, 0.0, 0.0, 0.0, 0.0, 0.0, 0.0, 0.0, 0.0, 0.0, 0.0, 0.0, 0.0, 0.0, 0.0, 0.0, 0.0, 0.0, 0.0, 0.0, 0.0, 0.0, 0.0, 0.0, 0.0, 0.0, 0.0, 0.0, 0.0, 0.0, 0.0, 0.0, 0.0, 0.0, 0.0, 0.0, 0.0, 0.0, 0.0, 0.0, 0.0, 0.0, 0.0, 0.0, 0.0, 0.0, 0.0, 0.0, 0.0, 0.0, 0.0, 0.0, 0.0, 0.0, 0.0, 0.0, 0.0, 0.0, 0.0, 0.0, 0.0, 0.0, 0.0, 0.0, 0.0, 0.0, 0.0, 0.0, 0.0, 0.0, 0.0, 0.0, 0.0, 0.0, 0.0, 0.0, 0.0, 0.0, 0.0, 0.0, 0.0, 0.0, 0.0, 0.0, 0.0, 0.0, 0.0, 0.0, 0.0, 0.0, 0.0, 0.0, 0.0, 0.0, 0.0, 0.0, 0.0, 0.0, 0.0, 0.0, 0.0, 0.0, 0.0, 0.0, 0.0, 0.0, 0.0, 0.0, 0.0, 0.0, 0.0, 0.0, 0.0, 0.0, 0.0, 0.0, 0.0, 0.0, 0.0, 0.0, 0.0, 0.0, 0.0, 0.0, 0.0, 0.0, 0.0, 0.0, 0.0, 0.0, 0.0, 0.0, 0.0, 0.0, 0.0, 0.0, 0.0, 0.0, 0.0, 0.0, 0.0, 0.0, 0.0, 0.0, 0.0, 0.0, 0.0, 0.0, 0.0, 0.0, 0.0, 0.0, 0.0, 0.0, 0.0, 0.0, 0.0, 0.0, 0.0, 0.0, 0.0, 0.0, 0.0, 0.0, 0.0, 0.0, 0.0, 0.0, 0.0, 0.0, 0.0, 0.0, 0.0, 0.0, 0.0, 0.0, 0.0, 0.0, 0.0, 0.0, 0.0, 0.0, 0.0, 0.0, 0.0, 0.0, 0.0, 0.0, 0.0, 0.0, 0.0, 0.0, 0.0, 0.0, 0.0, 0.0, 0.0, 0.0, 0.0, 0.0, 0.0, 0.0, 0.0, 0.0, 0.0, 0.0, 0.0, 0.0, 0.0, 0.0, 0.0, 0.0, 0.0, 0.0, 0.0, 0.0, 0.0, 0.0, 0.0, 0.0, 0.0, 0.0, 0.0, 0.0, 0.0, 0.0, 0.0, 0.0, 0.0, 0.0, 0.0, 0.0, 0.0, 0.0, 0.0, 0.0, 0.0, 0.0, 0.0, 0.0, 0.0, 0.0, 0.0, 0.0, 0.0, 0.0, 0.0, 0.0, 0.0, 0.0, 0.0, 0.0, 0.0, 0.0, 0.0, 0.0, 0.0, 0.0, 0.0, 0.0, 0.0, 0.0, 0.0, 0.0, 0.0, 0.0, 0.0, 0.0, 0.0, 0.0, 0.0, 0.0, 0.0, 0.0, 0.0, 0.0, 0.0, 0.0, 0.0, 0.0, 0.0, 0.0, 0.0, 0.0, 0.0, 0.0, 0.0, 0.0, 0.0, 0.0, 0.0, 0.0, 0.0, 0.0, 0.0, 0.0, 0.0, 0.0, 0.0, 0.0, 0.0, 0.0, 0.0, 0.0, 0.0, 0.0, 0.0, 0.0, 0.0, 0.0, 0.0, 0.0, 0.0, 0.0, 0.0, 0.0, 0.0, 0.0, 0.0, 0.0, 0.0, 0.0, 0.0, 0.0, 0.0, 0.0, 0.0, 0.0, 0.0, 0.0, 0.0, 0.0, 0.0, 0.0, 0.0, 0.0, 0.0, 0.0, 0.0, 0.0, 0.0, 0.0, 0.0, 0.0, 0.0, 0.0, 0.0, 0.0, 0.0, 0.0, 0.0, 0.0, 0.0, 0.0, 0.0, 0.0, 0.0, 0.0, 0.0, 0.0, 0.0, 0.0, 0.0, 0.0, 0.0, 0.0, 0.0, 0.0, 0.0, 0.0, 0.0, 0.0, 0.0, 0.0, 0.0, 0.0, 0.0, 0.0, 0.0, 0.0, 0.0, 0.0, 0.0, 0.0, 0.0, 0.0, 0.0, 0.0, 0.0, 0.0, 0.0, 0.0, 0.0, 0.0, 0.0, 0.0, 0.0, 0.0, 0.0, 0.0, 0.0, 0.0, 0.0, 0.0, 0.0, 0.0, 0.0, 0.0, 0.0, 0.0, 0.0, 0.0, 0.0, 0.0, 0.0, 0.0, 0.0, 0.0, 0.0, 0.0, 0.0, 0.0, 0.0, 0.0, 0.0, 0.0, 0.0, 0.0, 0.0, 0.0, 0.0, 0.0, 0.0, 0.0, 0.0, 0.0, 0.0, 0.0, 0.0, 0.0, 0.0, 0.0, 0.0, 0.0, 0.0, 0.0, 0.0, 0.0, 0.0, 0.0, 0.0, 0.0, 0.0, 0.0, 0.0, 0.0, 0.0, 0.0, 0.0, 0.0, 0.0, 0.0, 0.0, 0.0, 0.0, 0.0, 0.0, 0.0, 0.0, 0.0, 0.0, 0.0, 0.0, 0.0, 0.0, 0.0, 0.0, 0.0, 0.0, 0.0, 0.0, 0.0, 0.0, 0.0, 0.0, 0.0, 0.0, 0.0, 0.0, 0.0, 0.0, 0.0, 0.0, 0.0, 0.0, 0.0, 0.0, 0.0, 0.0, 0.0, 0.0, 0.0, 0.0, 0.0, 0.0, 0.0, 0.0, 0.0, 0.0, 0.0, 0.0, 0.0, 0.0, 0.0, 0.0, 0.0, 0.0, 0.0, 0.0, 0.0, 0.0, 0.0, 0.0, 0.0, 0.0, 0.0, 0.0, 0.0, 0.0, 0.0, 0.0, 0.0, 0.0, 0.0, 0.0, 0.0, 0.0, 0.0, 0.0, 0.0, 0.0, 0.0, 0.0, 0.0, 0.0, 0.0, 0.0, 0.0, 0.0, 0.0, 0.0, 0.0, 0.0, 0.0, 0.0, 0.0, 0.0, 0.0, 0.0, 0.0, 0.0, 0.0, 0.0, 0.0, 0.0, 0.0, 0.0, 0.0, 0.0, 0.0, 0.0, 0.0, 0.0, 0.0, 0.0, 0.0, 0.0, 0.0, 0.0, 0.0, 0.0, 0.0, 0.0, 0.0, 0.0, 0.0, 0.0, 0.0, 0.0, 0.0, 0.0, 0.0, 0.0, 0.0, 0.0, 0.0, 0.0, 0.0, 0.0, 0.0, 0.0, 0.0, 0.0, 0.0, 0.0, 0.0, 0.0, 0.0, 0.0, 0.0, 0.0, 0.0, 0.0, 0.0, 0.0, 0.0, 0.0, 0.0, 0.0, 0.0, 0.0, 0.0, 0.0, 0.0, 0.0, 0.0, 0.0, 0.0, 0.0, 0.0, 0.0, 0.0, 0.0, 0.0, 0.0, 0.0, 0.0, 0.0, 0.0, 0.0, 0.0, 0.0, 0.0, 0.0, 0.0, 0.0, 0.0, 0.0, 0.0, 0.0, 0.0, 0.0, 0.0, 0.0, 0.0, 0.0, 0.0, 0.0, 0.0, 0.0, 0.0, 0.0, 0.0, 0.0, 0.0, 0.0, 0.0, 0.0, 0.0, 0.0, 0.0, 0.0, 0.0, 0.0, 0.0, 0.0, 0.0, 0.0, 0.0, 0.0, 0.0, 0.0, 0.0, 0.0, 0.0, 0.0, 0.0, 0.0, 0.0, 0.0, 0.0, 0.0, 0.0, 0.0, 0.0, 0.0, 0.0, 0.0, 0.0, 0.0, 0.0, 0.0, 0.0, 0.0, 0.0, 0.0, 0.0, 0.0, 0.0, 0.0, 0.0, 0.0, 0.0, 0.0, 0.0, 0.0, 0.0, 0.0, 0.0, 0.0, 0.0, 0.0, 0.0, 0.0, 0.0, 0.0, 0.0, 0.0, 0.0, 0.0, 0.0, 0.0, 0.0, 0.0, 0.0, 0.0, 0.0, 0.0, 0.0, 0.0, 0.0, 0.0, 0.0, 0.0, 0.0, 0.0, 0.0, 0.0, 0.0, 0.0, 0.0, 0.0, 0.0, 0.0, 0.0, 0.0, 0.0, 0.0, 0.0, 0.0, 0.0, 0.0, 0.0, 0.0, 0.0, 0.0, 0.0, 0.0, 0.0, 0.0, 0.0, 0.0, 0.0, 0.0, 0.0, 0.0, 0.0, 0.0, 0.0, 0.0, 0.0, 0.0, 0.0, 0.0, 0.0, 0.0, 0.0, 0.0, 0.0, 0.0, 0.0, 0.0, 0.0, 0.0, 0.0, 0.0, 0.0, 0.0, 0.0, 0.0, 0.0, 0.0, 0.0, 0.0, 0.0, 0.0, 0.0, 0.0, 0.0, 0.0, 0.0, 0.0, 0.0, 0.0, 0.0, 0.0, 0.0, 0.0, 0.0, 0.0, 0.0, 0.0, 0.0, 0.0, 0.0, 0.0, 0.0, 0.0, 0.0, 0.0, 0.0, 0.0, 0.0, 0.0, 0.0, 0.0, 0.0, 0.0, 0.0, 0.0, 0.0, 0.0, 0.0, 0.0, 0.0, 0.0, 0.0, 0.0, 0.0, 0.0, 0.0, 0.0, 0.0, 0.0, 0.0, 0.0, 0.0, 0.0, 0.0, 0.0, 0.0, 0.0, 0.0, 0.0, 0.0, 0.0, 0.0, 0.0, 0.0, 0.0, 0.0, 0.0, 0.0, 0.0, 0.0, 0.0, 0.0, 0.0, 0.0, 0.0, 0.0, 0.0, 0.0, 0.0, 0.0, 0.0, 0.0, 0.0, 0.0, 0.0, 0.0, 0.0, 0.0, 0.0, 0.0, 0.0, 0.0, 0.0, 0.0, 0.0, 0.0, 0.0, 0.0, 0.0, 0.0, 0.0, 0.0, 0.0, 0.0, 0.0, 0.0, 0.0, 0.0, 0.0, 0.0, 0.0, 0.0, 0.0, 0.0, 0.0, 0.0, 0.0, 0.0, 0.0, 0.0, 0.0, 0.0, 0.0, 0.0, 0.0, 0.0, 0.0, 0.0, 0.0, 0.0, 0.0, 0.0, 0.0, 0.0, 0.0, 0.0, 0.0, 0.0, 0.0, 0.0, 0.0, 0.0, 0.0, 0.0, 0.0, 0.0, 0.0, 0.0, 0.0, 0.0, 0.0, 0.0, 0.0, 0.0, 0.0, 0.0, 0.0, 0.0, 0.0, 0.0, 0.0, 0.0, 0.0, 0.0, 0.0, 0.0, 0.0, 0.0, 0.0, 0.0, 0.0, 0.0, 0.0, 0.0, 0.0, 0.0, 0.0, 0.0, 0.0, 0.0, 0.0, 0.0, 0.0, 0.0, 0.0, 0.0, 0.0, 0.0, 0.0, 0.0, 0.0, 0.0, 0.0, 0.0, 0.0, 0.0, 0.0, 0.0, 0.0, 0.0, 0.0, 0.0, 0.0, 0.0, 0.0, 0.0, 0.0, 0.0, 0.0, 0.0, 0.0, 0.0, 0.0, 0.0, 0.0, 0.0, 0.0, 0.0, 0.0, 0.0, 0.0, 0.0, 0.0, 0.0, 0.0, 0.0, 0.0, 0.0, 0.0, 0.0, 0.0, 0.0, 0.0, 0.0, 0.0, 0.0, 0.0, 0.0, 0.0, 0.0, 0.0, 0.0, 0.0, 0.0, 0.0, 0.0, 0.0, 0.0, 0.0, 0.0, 0.0, 0.0, 0.0, 0.0, 0.0, 0.0, 0.0, 0.0, 0.0, 0.0, 0.0, 0.0, 0.0, 0.0, 0.0, 0.0, 0.0, 0.0, 0.0, 0.0, 0.0, 0.0, 0.0, 0.0, 0.0, 0.0, 0.0, 0.0, 0.0, 0.0, 0.0, 0.0, 0.0, 0.0, 0.0, 0.0, 0.0, 0.0, 0.0, 0.0, 0.0, 0.0, 0.0, 0.0, 0.0, 0.0, 0.0, 0.0, 0.0, 0.0, 0.0, 0.0, 0.0, 0.0, 0.0, 0.0, 0.0, 0.0, 0.0, 0.0, 0.0, 0.0, 0.0, 0.0, 0.0, 0.0, 0.0, 0.0, 0.0, 0.0, 0.0, 0.0, 0.0, 0.0, 0.0, 0.0, 0.0, 0.0, 0.0, 0.0, 0.0, 0.0, 0.0, 0.0, 0.0, 0.0, 0.0, 0.0, 0.0, 0.0, 0.0, 0.0, 0.0, 0.0, 0.0, 0.0, 0.0, 0.0, 0.0, 0.0, 0.0, 0.0, 0.0, 0.0, 0.0, 0.0, 0.0, 0.0, 0.0, 0.0, 0.0, 0.0, 0.0, 0.0, 0.0, 0.0, 0.0, 0.0, 0.0, 0.0, 0.0, 0.0, 0.0, 0.0, 0.0, 0.0, 0.0, 0.0, 0.0, 0.0, 0.0, 0.0, 0.0, 0.0, 0.0, 0.0, 0.0, 0.0, 0.0, 0.0, 0.0, 0.0, 0.0, 0.0, 0.0, 0.0, 0.0, 0.0, 0.0, 0.0, 0.0, 0.0, 0.0, 0.0, 0.0, 0.0, 0.0, 0.0, 0.0, 0.0, 0.0, 0.0, 0.0, 0.0, 0.0, 0.0, 0.0, 0.0, 0.0, 0.0, 0.0, 0.0, 0.0, 0.0, 0.0, 0.0, 0.0, 0.0, 0.0, 0.0, 0.0, 0.0, 0.0, 0.0, 0.0, 0.0, 0.0, 0.0, 0.0, 0.0, 0.0, 0.0, 0.0, 0.0, 0.0, 0.0, 0.0, 0.0, 0.0, 0.0, 0.0, 0.0, 0.0, 0.0, 0.0, 0.0, 0.0, 0.0, 0.0, 0.0, 0.0, 0.0, 0.0, 0.0, 0.0, 0.0, 0.0, 0.0, 0.0, 0.0, 0.0, 0.0, 0.0, 0.0, 0.0, 0.0, 0.0, 0.0, 0.0, 0.0, 0.0, 0.0, 0.0, 0.0, 0.0, 0.0, 0.0, 0.0, 0.0, 0.0, 0.0, 0.0, 0.0, 0.0, 0.0, 0.0, 0.0, 0.0, 0.0, 0.0, 0.0, 0.0, 0.0, 0.0, 0.0, 0.0, 0.0, 0.0, 0.0, 0.0, 0.0, 0.0, 0.0, 0.0, 0.0, 0.0, 0.0, 0.0, 0.0, 0.0, 0.0, 0.0, 0.0, 0.0, 0.0, 0.0, 0.0, 0.0, 0.0, 0.0, 0.0, 0.0, 0.0, 0.0, 0.0, 0.0, 0.0, 0.0, 0.0, 0.0, 0.0, 0.0, 0.0, 0.0, 0.0, 0.0, 0.0, 0.0, 0.0, 0.0, 0.0, 0.0, 0.0, 0.0, 0.0, 0.0, 0.0, 0.0, 0.0, 0.0, 0.0, 0.0, 0.0, 0.0, 0.0, 0.0, 0.0, 0.0, 0.0, 0.0, 0.0, 0.0, 0.0, 0.0, 0.0, 0.0, 0.0, 0.0, 0.0, 0.0, 0.0, 0.0, 0.0, 0.0, 0.0, 0.0, 0.0, 0.0, 0.0, 0.0, 0.0, 0.0, 0.0, 0.0, 0.0, 0.0, 0.0, 0.0, 0.0, 0.0, 0.0, 0.0, 0.0, 0.0, 0.0, 0.0, 0.0, 0.0, 0.0, 0.0, 0.0, 0.0, 0.0, 0.0, 0.0, 0.0, 0.0, 0.0, 0.0, 0.0, 0.0, 0.0, 0.0, 0.0, 0.0, 0.0, 0.0, 0.0, 0.0, 0.0, 0.0, 0.0, 0.0, 0.0, 0.0, 0.0, 0.0, 0.0, 0.0, 0.0, 0.0, 0.0, 0.0, 0.0, 0.0, 0.0, 0.0, 0.0, 0.0, 0.0, 0.0, 0.0, 0.0, 0.0, 0.0, 0.0, 0.0, 0.0, 0.0, 0.0, 0.0, 0.0, 0.0, 0.0, 0.0, 0.0, 0.0, 0.0, 0.0, 0.0, 0.0, 0.0, 0.0, 0.0, 0.0, 0.0, 0.0, 0.0, 0.0, 0.0, 0.0, 0.0, 0.0, 0.0, 0.0, 0.0, 0.0, 0.0, 0.0, 0.0, 0.0, 0.0, 0.0, 0.0, 0.0, 0.0, 0.0, 0.0, 0.0, 0.0, 0.0, 0.0, 0.0, 0.0, 0.0, 0.0, 0.0, 0.0, 0.0, 0.0, 0.0, 0.0, 0.0, 0.0, 0.0, 0.0, 0.0, 0.0, 0.0, 0.0, 0.0, 0.0, 0.0, 0.0, 0.0, 0.0, 0.0, 0.0, 0.0, 0.0, 0.0, 0.0, 0.0, 0.0, 0.0, 0.0, 0.0, 0.0, 0.0, 0.0, 0.0, 0.0, 0.0, 0.0, 0.0, 0.0, 0.0, 0.0, 0.0, 0.0, 0.0, 0.0, 0.0, 0.0, 0.0, 0.0, 0.0, 0.0, 0.0, 0.0, 0.0, 0.0, 0.0, 0.0, 0.0, 0.0, 0.0, 0.0, 0.0, 0.0, 0.0, 0.0, 0.0, 0.0, 0.0, 0.0, 0.0, 0.0, 0.0, 0.0, 0.0, 0.0, 0.0, 0.0, 0.0, 0.0, 0.0, 0.0, 0.0, 0.0, 0.0, 0.0, 0.0, 0.0, 0.0, 0.0, 0.0, 0.0, 0.0, 0.0, 0.0, 0.0, 0.0, 0.0, 0.0, 0.0, 0.0, 0.0, 0.0, 0.0, 0.0, 0.0, 0.0, 0.0, 0.0, 0.0, 0.0, 0.0, 0.0, 0.0, 0.0, 0.0, 0.0, 0.0, 0.0, 0.0, 0.0, 0.0, 0.0, 0.0, 0.0, 0.0, 0.0, 0.0, 0.0, 0.0, 0.0, 0.0, 0.0, 0.0, 0.0, 0.0, 0.0, 0.0, 0.0, 0.0, 0.0, 0.0, 0.0, 0.0, 0.0, 0.0, 0.0, 0.0, 0.0, 0.0, 0.0, 0.0, 0.0, 0.0, 0.0, 0.0, 0.0, 0.0, 0.0, 0.0, 0.0, 0.0, 0.0, 0.0, 0.0, 0.0, 0.0, 0.0, 0.0, 0.0, 0.0, 0.0, 0.0, 0.0, 0.0, 0.0, 0.0, 0.0, 0.0, 0.0, 0.0, 0.0, 0.0, 0.0, 0.0, 0.0, 0.0, 0.0, 0.0, 0.0, 0.0, 0.0, 0.0, 0.0, 0.0, 0.0, 0.0, 0.0, 0.0, 0.0, 0.0, 0.0, 0.0, 0.0, 0.0, 0.0, 0.0, 0.0, 0.0, 0.0, 0.0, 0.0, 0.0, 0.0, 0.0, 0.0, 0.0, 0.0, 0.0, 0.0, 0.0, 0.0, 0.0, 0.0, 0.0, 0.0, 0.0, 0.0, 0.0, 0.0, 0.0, 0.0, 0.0, 0.0, 0.0, 0.0, 0.0, 0.0, 0.0, 0.0, 0.0, 0.0, 0.0, 0.0, 0.0, 0.0, 0.0, 0.0, 0.0, 0.0, 0.0, 0.0, 0.0, 0.0, 0.0, 0.0, 0.0, 0.0, 0.0, 0.0, 0.0, 0.0, 0.0, 0.0, 0.0, 0.0, 0.0, 0.0, 0.0, 0.0, 0.0, 0.0, 0.0, 0.0, 0.0, 0.0, 0.0, 0.0, 0.0, 0.0, 0.0, 0.0, 0.0, 0.0, 0.0, 0.0, 0.0, 0.0, 0.0, 0.0, 0.0, 0.0, 0.0, 0.0, 0.0, 0.0, 0.0, 0.0, 0.0, 0.0, 0.0, 0.0, 0.0, 0.0, 0.0, 0.0, 0.0, 0.0, 0.0, 0.0, 0.0, 0.0, 0.0, 0.0, 0.0, 0.0, 0.0, 0.0, 0.0, 0.0, 0.0, 0.0, 0.0, 0.0, 0.0, 0.0, 0.0, 0.0, 0.0, 0.0, 0.0, 0.0, 0.0, 0.0, 0.0, 0.0, 0.0, 0.0, 0.0, 0.0, 0.0, 0.0, 0.0, 0.0, 0.0, 0.0, 0.0, 0.0, 0.0, 0.0, 0.0, 0.0, 0.0, 0.0, 0.0, 0.0, 0.0, 0.0, 0.0, 0.0, 0.0, 0.0, 0.0, 0.0, 0.0, 0.0, 0.0, 0.0, 0.0, 0.0, 0.0, 0.0, 0.0, 0.0, 0.0, 0.0, 0.0, 0.0, 0.0, 0.0, 0.0, 0.0, 0.0, 0.0, 0.0, 0.0, 0.0, 0.0, 0.0, 0.0, 0.0, 0.0, 0.0, 0.0, 0.0, 0.0, 0.0, 0.0, 0.0, 0.0, 0.0, 0.0, 0.0, 0.0, 0.0, 0.0, 0.0, 0.0, 0.0, 0.0, 0.0, 0.0, 0.0, 0.0, 0.0, 0.0, 0.0, 0.0, 0.0, 0.0, 0.0, 0.0, 0.0, 0.0, 0.0, 0.0, 0.0, 0.0, 0.0, 0.0, 0.0, 0.0, 0.0, 0.0, 0.0, 0.0, 0.0, 0.0, 0.0, 0.0, 0.0, 0.0, 0.0, 0.0, 0.0, 0.0, 0.0, 0.0, 0.0, 0.0, 0.0, 0.0, 0.0, 0.0, 0.0, 0.0, 0.0, 0.0, 0.0, 0.0, 0.0, 0.0, 0.0, 0.0, 0.0, 0.0, 0.0, 0.0, 0.0, 0.0, 0.0, 0.0, 0.0, 0.0, 0.0, 0.0, 0.0, 0.0, 0.0, 0.0, 0.0, 0.0, 0.0, 0.0, 0.0, 0.0, 0.0, 0.0, 0.0, 0.0, 0.0, 0.0, 0.0, 0.0, 0.0, 0.0, 0.0, 0.0, 0.0, 0.0, 0.0, 0.0, 0.0, 0.0, 0.0, 0.0, 0.0, 0.0, 0.0, 0.0, 0.0, 0.0, 0.0, 0.0, 0.0, 0.0, 0.0, 0.0, 0.0, 0.0, 0.0, 0.0, 0.0, 0.0, 0.0, 0.0, 0.0, 0.0, 0.0, 0.0, 0.0, 0.0, 0.0, 0.0, 0.0, 0.0, 0.0, 0.0, 0.0, 0.0, 0.0, 0.0, 0.0, 0.0, 0.0, 0.0, 0.0, 0.0, 0.0, 0.0, 0.0, 0.0, 0.0, 0.0, 0.0, 0.0, 0.0, 0.0, 0.0, 0.0, 0.0, 0.0, 0.0, 0.0, 0.0, 0.0, 0.0, 0.0, 0.0, 0.0, 0.0, 0.0, 0.0, 0.0, 0.0, 0.0, 0.0, 0.0, 0.0, 0.0, 0.0, 0.0, 0.0, 0.0, 0.0, 0.0, 0.0, 0.0, 0.0, 0.0, 0.0, 0.0, 0.0, 0.0, 0.0, 0.0, 0.0, 0.0, 0.0, 0.0, 0.0, 0.0, 0.0, 0.0, 0.0, 0.0, 0.0, 0.0, 0.0, 0.0, 0.0, 0.0, 0.0, 0.0, 0.0, 0.0, 0.0, 0.0, 0.0, 0.0, 0.0, 0.0, 0.0, 0.0, 0.0, 0.0, 0.0, 0.0, 0.0, 0.0, 0.0, 0.0, 0.0, 0.0, 0.0, 0.0, 0.0, 0.0, 0.0, 0.0, 0.0, 0.0, 0.0, 0.0, 0.0, 0.0, 0.0, 0.0, 0.0, 0.0, 0.0, 0.0, 0.0, 0.0, 0.0, 0.0, 0.0, 0.0, 0.0, 0.0, 0.0, 0.0, 0.0, 0.0, 0.0, 0.0, 0.0, 0.0, 0.0, 0.0, 0.0, 0.0, 0.0, 0.0, 0.0, 0.0, 0.0, 0.0, 0.0, 0.0, 0.0, 0.0, 0.0, 0.0, 0.0, 0.0, 0.0, 0.0, 0.0, 0.0, 0.0, 0.0, 0.0, 0.0, 0.0, 0.0, 0.0, 0.0, 0.0, 0.0, 0.0, 0.0, 0.0, 0.0, 0.0, 0.0, 0.0, 0.0, 0.0, 0.0, 0.0, 0.0, 0.0, 0.0, 0.0, 0.0, 0.0, 0.0, 0.0, 0.0, 0.0, 0.0, 0.0, 0.0, 0.0, 0.0, 0.0, 0.0, 0.0, 0.0, 0.0, 0.0, 0.0, 0.0, 0.0, 0.0, 0.0, 0.0, 0.0, 0.0, 0.0, 0.0, 0.0, 0.0, 0.0, 0.0, 0.0, 0.0, 0.0, 0.0, 0.0, 0.0, 0.0, 0.0, 0.0, 0.0, 0.0, 0.0, 0.0, 0.0, 0.0, 0.0, 0.0, 0.0, 0.0, 0.0, 0.0, 0.0, 0.0, 0.0, 0.0, 0.0, 0.0, 0.0, 0.0, 0.0, 0.0, 0.0, 0.0, 0.0, 0.0, 0.0, 0.0, 0.0, 0.0, 0.0, 0.0, 0.0, 0.0, 0.0, 0.0, 0.0, 0.0, 0.0, 0.0, 0.0, 0.0, 0.0, 0.0, 0.0, 0.0, 0.0, 0.0, 0.0, 0.0, 0.0, 0.0, 0.0, 0.0, 0.0, 0.0, 0.0, 0.0, 0.0, 0.0, 0.0, 0.0, 0.0, 0.0, 0.0, 0.0, 0.0, 0.0, 0.0, 0.0, 0.0, 0.0, 0.0, 0.0, 0.0, 0.0, 0.0, 0.0, 0.0, 0.0, 0.0, 0.0, 0.0, 0.0, 0.0, 0.0, 0.0, 0.0, 0.0, 0.0, 0.0, 0.0, 0.0, 0.0, 0.0, 0.0, 0.0, 0.0, 0.0, 0.0, 0.0, 0.0, 0.0, 0.0, 0.0, 0.0, 0.0, 0.0, 0.0, 0.0, 0.0, 0.0, 0.0, 0.0, 0.0, 0.0, 0.0, 0.0, 0.0, 0.0, 0.0, 0.0, 0.0, 0.0, 0.0, 0.0, 0.0, 0.0, 0.0, 0.0, 0.0, 0.0, 0.0, 0.0, 0.0, 0.0, 0.0, 0.0, 0.0, 0.0, 0.0, 0.0, 0.0, 0.0, 0.0, 0.0, 0.0, 0.0, 0.0, 0.0, 0.0, 0.0, 0.0, 0.0, 0.0, 0.0, 0.0, 0.0, 0.0, 0.0, 0.0, 0.0, 0.0, 0.0, 0.0, 0.0, 0.0, 0.0, 0.0, 0.0, 0.0, 0.0, 0.0, 0.0, 0.0, 0.0, 0.0, 0.0, 0.0, 0.0, 0.0, 0.0, 0.0, 0.0, 0.0, 0.0, 0.0, 0.0, 0.0, 0.0, 0.0, 0.0, 0.0, 0.0, 0.0, 0.0, 0.0, 0.0, 0.0, 0.0, 0.0, 0.0, 0.0, 0.0, 0.0, 0.0, 0.0, 0.0, 0.0, 0.0, 0.0, 0.0, 0.0, 0.0, 0.0, 0.0, 0.0, 0.0, 0.0, 0.0, 0.0, 0.0, 0.0, 0.0, 0.0, 0.0, 0.0, 0.0, 0.0, 0.0, 0.0, 0.0, 0.0, 0.0, 0.0, 0.0, 0.0, 0.0, 0.0, 0.0, 0.0, 0.0, 0.0, 0.0, 0.0, 0.0, 0.0, 0.0, 0.0, 0.0, 0.0, 0.0, 0.0, 0.0, 0.0, 0.0, 0.0, 0.0, 0.0, 0.0, 0.0, 0.0, 0.0, 0.0, 0.0, 0.0, 0.0, 0.0, 0.0, 0.0, 0.0, 0.0, 0.0, 0.0, 0.0, 0.0, 0.0, 0.0, 0.0, 0.0, 0.0, 0.0, 0.0, 0.0, 0.0, 0.0, 0.0, 0.0, 0.0, 0.0, 0.0, 0.0, 0.0, 0.0, 0.0, 0.0, 0.0, 0.0, 0.0, 0.0, 0.0, 0.0, 0.0, 0.0, 0.0, 0.0, 0.0, 0.0, 0.0, 0.0, 0.0, 0.0, 0.0, 0.0, 0.0, 0.0, 0.0, 0.0, 0.0, 0.0, 0.0, 0.0, 0.0, 0.0, 0.0, 0.0, 0.0, 0.0, 0.0, 0.0, 0.0, 0.0, 0.0, 0.0, 0.0, 0.0, 0.0, 0.0, 0.0, 0.0, 0.0, 0.0, 0.0, 0.0, 0.0, 0.0, 0.0, 0.0, 0.0, 0.0, 0.0, 0.0, 0.0, 0.0, 0.0, 0.0, 0.0, 0.0, 0.0, 0.0, 0.0, 0.0, 0.0, 0.0, 0.0, 0.0, 0.0, 0.0, 0.0, 0.0, 0.0, 0.0, 0.0, 0.0, 0.0, 0.0, 0.0, 0.0, 0.0, 0.0, 0.0, 0.0, 0.0, 0.0, 0.0, 0.0, 0.0, 0.0, 0.0, 0.0, 0.0, 0.0, 0.0, 0.0, 0.0, 0.0, 0.0, 0.0, 0.0, 0.0, 0.0, 0.0, 0.0, 0.0, 0.0, 0.0, 0.0, 0.0, 0.0, 0.0, 0.0, 0.0, 0.0, 0.0, 0.0, 0.0, 0.0, 0.0, 0.0, 0.0, 0.0, 0.0, 0.0, 0.0, 0.0, 0.0, 0.0, 0.0, 0.0, 0.0, 0.0, 0.0, 0.0, 0.0, 0.0, 0.0, 0.0, 0.0, 0.0, 0.0, 0.0, 0.0, 0.0, 0.0, 0.0, 0.0, 0.0, 0.0, 0.0, 0.0, 0.0, 0.0, 0.0, 0.0, 0.0, 0.0, 0.0, 0.0, 0.0, 0.0, 0.0, 0.0, 0.0, 0.0, 0.0, 0.0, 0.0, 0.0, 0.0, 0.0, 0.0, 0.0, 0.0, 0.0, 0.0, 0.0, 0.0, 0.0, 0.0, 0.0, 0.0, 0.0, 0.0, 0.0, 0.0, 0.0, 0.0, 0.0, 0.0, 0.0, 0.0, 0.0, 0.0, 0.0, 0.0, 0.0, 0.0, 0.0, 0.0, 0.0, 0.0, 0.0, 0.0, 0.0, 0.0, 0.0, 0.0, 0.0, 0.0, 0.0, 0.0, 0.0, 0.0, 0.0, 0.0, 0.0, 0.0, 0.0, 0.0, 0.0, 0.0, 0.0, 0.0, 0.0, 0.0, 0.0, 0.0, 0.0, 0.0, 0.0, 0.0, 0.0, 0.0, 0.0, 0.0, 0.0, 0.0, 0.0, 0.0, 0.0, 0.0, 0.0, 0.0, 0.0, 0.0, 0.0, 0.0, 0.0, 0.0, 0.0, 0.0, 0.0, 0.0, 0.0, 0.0, 0.0, 0.0, 0.0, 0.0, 0.0, 0.0, 0.0, 0.0, 0.0, 0.0, 0.0, 0.0, 0.0, 0.0, 0.0, 0.0, 0.0, 0.0, 0.0, 0.0, 0.0, 0.0, 0.0, 0.0, 0.0, 0.0, 0.0, 0.0, 0.0, 0.0, 0.0, 0.0, 0.0, 0.0, 0.0, 0.0, 0.0, 0.0, 0.0, 0.0, 0.0, 0.0, 0.0, 0.0, 0.0, 0.0, 0.0, 0.0, 0.0, 0.0, 0.0, 0.0, 0.0, 0.0, 0.0, 0.0, 0.0, 0.0, 0.0, 0.0, 0.0, 0.0, 0.0, 0.0, 0.0, 0.0, 0.0, 0.0, 0.0, 0.0, 0.0, 0.0, 0.0, 0.0, 0.0, 0.0, 0.0, 0.0, 0.0, 0.0, 0.0, 0.0, 0.0, 0.0, 0.0, 0.0, 0.0, 0.0, 0.0, 0.0, 0.0, 0.0, 0.0, 0.0, 0.0, 0.0, 0.0, 0.0, 0.0, 0.0, 0.0, 0.0, 0.0, 0.0, 0.0, 0.0, 0.0, 0.0, 0.0, 0.0, 0.0, 0.0, 0.0, 0.0, 0.0, 0.0, 0.0, 0.0, 0.0, 0.0, 0.0, 0.0, 0.0, 0.0, 0.0, 0.0, 0.0, 0.0, 0.0, 0.0, 0.0, 0.0, 0.0, 0.0, 0.0, 0.0, 0.0, 0.0, 0.0, 0.0, 0.0, 0.0, 0.0, 0.0, 0.0, 0.0, 0.0, 0.0, 0.0, 0.0, 0.0, 0.0, 0.0, 0.0, 0.0, 0.0, 0.0, 0.0, 0.0, 0.0, 0.0, 0.0, 0.0, 0.0, 0.0, 0.0, 0.0, 0.0, 0.0, 0.0, 0.0, 0.0, 0.0, 0.0, 0.0, 0.0, 0.0, 0.0, 0.0, 0.0, 0.0, 0.0, 0.0, 0.0, 0.0, 0.0, 0.0, 0.0, 0.0, 0.0, 0.0, 0.0, 0.0, 0.0, 0.0, 0.0, 0.0, 0.0, 0.0, 0.0, 0.0, 0.0, 0.0, 0.0, 0.0, 0.0, 0.0, 0.0, 0.0, 0.0, 0.0, 0.0, 0.0, 0.0, 0.0, 0.0, 0.0, 0.0, 0.0, 0.0, 0.0, 0.0, 0.0, 0.0, 0.0, 0.0, 0.0, 0.0, 0.0, 0.0, 0.0, 0.0, 0.0, 0.0, 0.0, 0.0, 0.0, 0.0, 0.0, 0.0, 0.0, 0.0, 0.0, 0.0, 0.0, 0.0, 0.0, 0.0, 0.0, 0.0, 0.0, 0.0, 0.0, 0.0, 0.0, 0.0, 0.0, 0.0, 0.0, 0.0, 0.0, 0.0, 0.0, 0.0, 0.0, 0.0, 0.0, 0.0, 0.0, 0.0, 0.0, 0.0, 0.0, 0.0, 0.0, 0.0, 0.0, 0.0, 0.0, 0.0, 0.0, 0.0, 0.0, 0.0, 0.0, 0.0, 0.0, 0.0, 0.0, 0.0, 0.0, 0.0, 0.0, 0.0, 0.0, 0.0, 0.0, 0.0, 0.0, 0.0, 0.0, 0.0, 0.0, 0.0, 0.0, 0.0, 0.0, 0.0, 0.0, 0.0, 0.0, 0.0, 0.0, 0.0, 0.0, 0.0, 0.0, 0.0, 0.0, 0.0, 0.0, 0.0, 0.0, 0.0, 0.0, 0.0, 0.0, 0.0, 0.0, 0.0, 0.0, 0.0, 0.0, 0.0, 0.0, 0.0, 0.0, 0.0, 0.0, 0.0, 0.0, 0.0, 0.0, 0.0, 0.0, 0.0, 0.0, 0.0, 0.0, 0.0, 0.0, 0.0, 0.0, 0.0, 0.0, 0.0, 0.0, 0.0, 0.0, 0.0, 0.0, 0.0, 0.0, 0.0, 0.0, 0.0, 0.0, 0.0, 0.0, 0.0, 0.0, 0.0, 0.0, 0.0, 0.0, 0.0, 0.0, 0.0, 0.0, 0.0, 0.0, 0.0, 0.0, 0.0, 0.0, 0.0, 0.0, 0.0, 0.0, 0.0, 0.0, 0.0, 0.0, 0.0, 0.0, 0.0, 0.0, 0.0, 0.0, 0.0, 0.0, 0.0, 0.0, 0.0, 0.0, 0.0, 0.0, 0.0, 0.0, 0.0, 0.0, 0.0, 0.0, 0.0, 0.0, 0.0, 0.0, 0.0, 0.0, 0.0, 0.0, 0.0, 0.0, 0.0, 0.0, 0.0, 0.0, 0.0, 0.0, 0.0, 0.0, 0.0, 0.0, 0.0, 0.0, 0.0, 0.0])
me_extrudieren_deckfl_che_2_1.materials.append(mat_treeground)
me_extrudieren_deckfl_che_2_1.materials.append(mat_treelower)
me_extrudieren_deckfl_che_2_1.materials.append(mat_treeupper)
me_extrudieren_deckfl_che_2_1.use_remesh_preserve_volume = False
me_extrudieren_deckfl_che_2_1.use_remesh_preserve_attributes = False
me_extrudieren_deckfl_che_2_1.use_mirror_vertex_groups = False
me_extrudieren_deckfl_che_2_1.update()

# ---- objects
ob_extrudieren_deckfl_che_2_1 = bpy.data.objects.new('Extrudieren_Deckfl_che_2_1', me_extrudieren_deckfl_che_2_1)

# ---- transforms, parenting, visibility, modifiers, constraints
ob_extrudieren_deckfl_che_2_1.location = (0.0, 0.0, 0.0)
ob_extrudieren_deckfl_che_2_1.rotation_euler = (1.571, -0.0, 0.0)
ob_extrudieren_deckfl_che_2_1.lineart.crease_threshold = 0.0

# ---- collection membership
col_collection_1.objects.link(ob_extrudieren_deckfl_che_2_1)

# ---- scene / render settings (as saved in the file)
scene.frame_start = 1; scene.frame_end = 250; scene.frame_set(0)
scene.render.engine = 'BLENDER_EEVEE_NEXT'
scene.render.resolution_percentage = 50
scene.render.dither_intensity = 0.0
scene.cycles.use_denoising = False
scene.cycles.samples = 10
scene.cycles.sampling_pattern = 'TABULATED_SOBOL'
scene.cycles.light_sampling_threshold = 0.0
scene.cycles.use_adaptive_sampling = False
scene.cycles.use_light_tree = False
scene.cycles.blur_glossy = 0.0
scene.cycles.pixel_filter_type = 'GAUSSIAN'
scene.cycles.sample_clamp_indirect = 0.0
scene.view_settings.view_transform = 'Standard'
bpy.context.view_layer.update()

# ---- added for rendering (the .blend has no active camera and no usable light): camera, sun
cam_auto = bpy.data.cameras.new('AutoCamera')
cam_auto.lens = 50.0
cam_auto.sensor_width = 36.0
cam_auto.clip_end = 1000.0
ob_auto_camera = bpy.data.objects.new('AutoCamera', cam_auto)
scene.collection.objects.link(ob_auto_camera)
ob_auto_camera.location = (2.70622, -3.24482, 2.46989)
ob_auto_camera.rotation_euler = (1.09748, -7.21219e-08, 0.694738)
scene.camera = ob_auto_camera
light_auto_sun = bpy.data.lights.new('AutoSun', 'SUN')
light_auto_sun.energy = 3.0
light_auto_sun.angle = 0.0523599
ob_auto_sun = bpy.data.objects.new('AutoSun', light_auto_sun)
scene.collection.objects.link(ob_auto_sun)
ob_auto_sun.rotation_euler = (0.872665, 0.174533, 0.523599)
bpy.context.view_layer.update()
